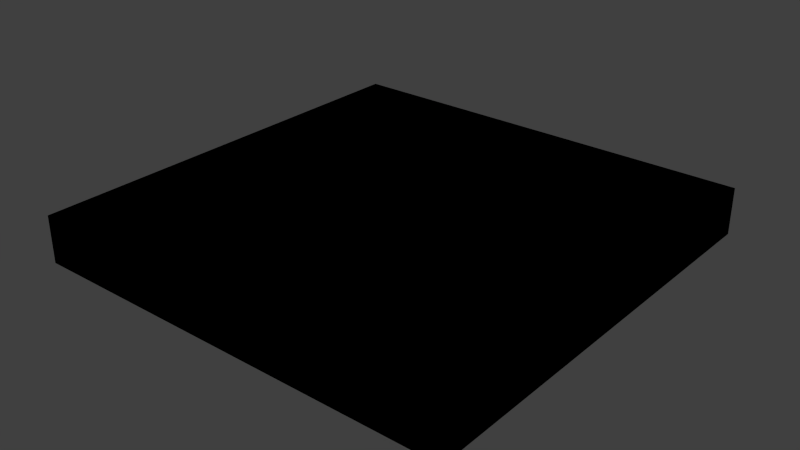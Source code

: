 # Source: level.blend  (saved by Blender 2.73.0; exported with 4.5.12 LTS)
import bpy
from mathutils import Matrix  # noqa: F401  (used for matrix-valued properties, if any)

bpy.ops.wm.read_factory_settings(use_empty=True)
scene = bpy.context.scene
scene.name = 'Scene'

# ---- collections
col_collection_1 = bpy.data.collections.new('Collection 1'); scene.collection.children.link(col_collection_1)

# ---- materials (node trees are filled in below, after node groups)
mat_svgmat_008 = bpy.data.materials.new('SVGMat.008')
mat_svgmat_008.alpha_threshold = 0.0
mat_svgmat_008.use_transparent_shadow = False
mat_svgmat_008.diffuse_color = (0.0, 0.0, 0.0, 1.0)
mat_svgmat_008.roughness = 0.5
mat_svgmat_007 = bpy.data.materials.new('SVGMat.007')
mat_svgmat_007.alpha_threshold = 0.0
mat_svgmat_007.use_transparent_shadow = False
mat_svgmat_007.diffuse_color = (0.0, 0.0, 0.0, 1.0)
mat_svgmat_007.roughness = 0.5

# ---- material node trees

# ---- world
world_world = bpy.data.worlds.new('World'); scene.world = world_world
world_world.color = (0.05088, 0.05088, 0.05088)
world_world.use_sun_shadow = False
world_world.sun_shadow_jitter_overblur = 0.0
world_world.cycles.sampling_method = 'MANUAL'
world_world.cycles.sample_map_resolution = 256

# ---- meshes
me_mesh = bpy.data.meshes.new('Mesh')
me_mesh.from_pydata([(-0.1439, -0.1728, 0.1), (-0.1439, -0.01037, 0.1), (0.1809, -0.1728, 0.1), (0.01849, -0.1728, 0.1), (0.1386, -0.1586, 0.1), (0.1386, -0.1373, 0.1), (0.1386, -0.116, 0.1), (0.1245, -0.116, 0.1), (0.1104, -0.08782, 0.1), (0.08213, -0.05269, 0.1), (0.1386, -0.01756, 0.1), (0.1455, 0.1235, 0.1), (0.1524, 0.01785, 0.1), (0.1455, -0.08782, 0.1), (0.1386, -0.07372, 0.1), (0.1386, -0.05961, 0.1), (0.1104, -0.05961, 0.1), (0.1104, -0.05269, 0.1), (0.1173, -0.03139, 0.1), (0.1101, -0.074, 0.1), (0.1242, -0.08811, 0.1), (0.1524, -0.1022, 0.1), (0.1668, -0.1586, 0.1), (0.1668, 0.1379, 0.1), (0.1032, 0.1379, 0.1), (0.03951, 0.01093, 0.1), (-0.02385, -0.116, 0.1), (-0.08721, -0.116, 0.1), (-0.08721, -0.1091, 0.1), (-0.03796, -0.08782, 0.1), (-0.1016, -0.1091, 0.1), (-0.1016, -0.1304, 0.1), (0.08213, -0.1304, 0.1), (0.08213, -0.116, 0.1), (0.06802, -0.116, 0.1), (0.05391, -0.05269, 0.1), (0.08213, 0.01065, 0.1), (0.06773, 0.1097, 0.1), (0.06773, 0.03887, 0.1), (0.07493, 0.03887, 0.1), (0.08213, 0.06709, 0.1), (0.09596, 0.0953, 0.1), (0.09596, 0.06017, 0.1), (0.09596, 0.02504, 0.1), (0.05391, 0.1235, 0.1), (0.1242, 0.06017, 0.1), (0.06773, -0.003173, 0.1), (0.06773, -0.05269, 0.1), (0.06773, -0.1022, 0.1), (0.09596, -0.1022, 0.1), (0.09596, -0.1163, 0.1), (0.09596, -0.1304, 0.1), (0.1242, -0.1304, 0.1), (-0.1154, -0.1091, 0.1), (0.02568, -0.074, 0.1), (0.02568, -0.06384, 0.1), (0.02568, -0.05368, 0.1), (0.02371, -0.05368, 0.1), (0.02173, -0.05368, 0.1), (0.02173, -0.05142, 0.1), (0.02371, -0.05142, 0.1), (0.02568, -0.05142, 0.1), (0.02568, 0.03097, 0.1), (0.02371, 0.03097, 0.1), (0.02173, 0.03097, 0.1), (0.02173, 0.0321, 0.1), (0.02568, 0.08557, 0.1), (0.02568, 0.1379, 0.1), (-0.05207, 0.1379, 0.1), (-0.1298, 0.1379, 0.1), (-0.1298, 0.1307, 0.1), (-0.02385, 0.05326, 0.1), (-0.03076, 0.05326, 0.1), (-0.03076, 0.1097, 0.1), (-0.07338, 0.09559, 0.1), (-0.07634, 0.08148, 0.1), (-0.07931, 0.07781, 0.1), (-0.08043, 0.07781, 0.1), (-0.08721, 0.08148, 0.1), (-0.08721, 0.1097, 0.1), (-0.128, 0.06144, 0.1), (-0.1262, 0.06144, 0.1), (-0.1262, 0.06031, 0.1), (-0.1298, 0.04903, 0.1), (-0.1298, 0.03887, 0.1), (-0.1016, 0.03887, 0.1), (-0.07338, 0.03196, 0.1), (-0.1298, 0.02504, 0.1), (-0.1298, -0.0668, 0.1), (-0.1154, -0.05961, 0.1), (-0.1154, -0.02448, 0.1), (-0.1154, 0.01065, 0.1), (-0.07338, -0.03139, 0.1), (-0.08029, -0.03139, 0.1), (-0.08721, -0.003173, 0.1), (-0.05899, -0.03167, 0.1), (-0.05616, -0.01756, 0.1), (-0.05334, -0.01756, 0.1), (-0.05108, -0.01361, 0.1), (-0.04812, -0.01756, 0.1), (-0.04516, -0.03167, 0.1), (-0.04516, -0.04578, 0.1), (-0.01693, -0.04578, 0.1), (0.01129, -0.0486, 0.1), (0.01496, -0.05255, 0.1), (0.01496, -0.05368, 0.1), (0.01312, -0.05368, 0.1), (0.01129, -0.05664, 0.1), (-0.05207, -0.05961, 0.1), (-0.05334, -0.006842, 0.1), (-0.05334, -0.005008, 0.1), (-0.05616, -0.003173, 0.1), (-0.08721, 0.05326, 0.1), (-0.1154, 0.05326, 0.1), (-0.1154, 0.05622, 0.1), (-0.1154, 0.05919, 0.1), (-0.1174, 0.05919, 0.1), (-0.1194, 0.05919, 0.1), (-0.1194, 0.06144, 0.1), (-0.1174, 0.06144, 0.1), (-0.1154, 0.06144, 0.1), (-0.0985, 0.06709, 0.1), (-0.08156, 0.06906, 0.1), (-0.08156, 0.07104, 0.1), (-0.08043, 0.07104, 0.1), (-0.06915, 0.06709, 0.1), (-0.05207, 0.0953, 0.1), (-0.04516, 0.06709, 0.1), (-0.02385, 0.03887, 0.1), (-0.00254, 0.03887, 0.1), (-0.00254, 0.08119, 0.1), (-0.00254, 0.1235, 0.1), (0.004375, 0.1235, 0.1), (0.01129, 0.07837, 0.1), (0.01129, 0.03323, 0.1), (0.01312, 0.03323, 0.1), (0.01496, 0.03097, 0.1), (0.01312, 0.03097, 0.1), (0.01129, 0.03097, 0.1), (0.01129, 0.02801, 0.1), (0.01129, 0.02504, 0.1), (-0.01693, 0.02504, 0.1), (-0.04516, 0.01093, 0.1), (-0.05108, -0.003173, 0.1), (-0.05108, -0.005008, 0.1), (-0.05221, -0.006842, 0.1), (-0.1439, -0.01037, -0.1), (0.1809, 0.152, -0.1), (0.01849, -0.1728, -0.1), (0.1386, -0.1586, -0.1), (0.1386, -0.116, -0.1), (0.1245, -0.116, -0.1), (0.1104, -0.116, -0.1), (0.1104, -0.08782, -0.1), (0.09624, -0.08782, -0.1), (0.08213, -0.05269, -0.1), (0.08213, -0.01756, -0.1), (0.1104, -0.01756, -0.1), (0.1455, 0.1235, -0.1), (0.1524, 0.01785, -0.1), (0.1524, -0.08782, -0.1), (0.1455, -0.08782, -0.1), (0.1386, -0.07372, -0.1), (0.1104, -0.05961, -0.1), (0.1104, -0.05269, -0.1), (0.1104, -0.04578, -0.1), (0.1386, -0.04578, -0.1), (0.1386, -0.03139, -0.1), (0.1173, -0.03139, -0.1), (0.09596, -0.03139, -0.1), (0.09596, -0.074, -0.1), (0.1101, -0.074, -0.1), (0.1242, -0.1022, -0.1), (0.1383, -0.1022, -0.1), (0.1524, -0.1304, -0.1), (0.1596, -0.1586, -0.1), (0.1668, -0.1586, -0.1), (0.1032, 0.1379, -0.1), (-0.02385, -0.116, -0.1), (-0.08721, -0.116, -0.1), (-0.08721, -0.1022, -0.1), (0.02568, -0.08782, -0.1), (-0.1016, -0.08782, -0.1), (-0.1016, -0.1091, -0.1), (-0.1016, -0.1304, -0.1), (-0.009737, -0.1304, -0.1), (0.08213, -0.1232, -0.1), (0.08213, -0.116, -0.1), (0.06802, -0.116, -0.1), (0.05391, -0.05269, -0.1), (0.05391, 0.01065, -0.1), (0.08213, 0.01065, -0.1), (0.08904, 0.1097, -0.1), (0.06773, 0.07428, -0.1), (0.06773, 0.03887, -0.1), (0.07493, 0.03887, -0.1), (0.08213, 0.03887, -0.1), (0.08904, 0.0953, -0.1), (0.09596, 0.0953, -0.1), (0.09596, 0.06017, -0.1), (0.05391, 0.02504, -0.1), (0.08904, 0.1235, -0.1), (0.1242, -0.003173, -0.1), (0.09596, -0.003173, -0.1), (0.06773, -0.05269, -0.1), (0.09596, -0.1163, -0.1), (0.09596, -0.1304, -0.1), (0.1101, -0.1304, -0.1), (0.1242, -0.1304, -0.1), (0.1242, -0.1373, -0.1), (-0.1154, -0.1091, -0.1), (-0.1154, -0.074, -0.1), (0.02371, -0.05368, -0.1), (0.02173, -0.05255, -0.1), (0.02371, -0.05142, -0.1), (0.02568, -0.05142, -0.1), (0.02173, 0.03097, -0.1), (0.02173, 0.0321, -0.1), (0.02371, 0.03323, -0.1), (0.02568, 0.03323, -0.1), (0.02568, 0.08557, -0.1), (0.02568, 0.1379, -0.1), (-0.05207, 0.1379, -0.1), (-0.1298, 0.1379, -0.1), (-0.1298, 0.1307, -0.1), (-0.01693, 0.08839, -0.1), (-0.01693, 0.05326, -0.1), (-0.02385, 0.05326, -0.1), (-0.03076, 0.08148, -0.1), (-0.05207, 0.1097, -0.1), (-0.07338, 0.08148, -0.1), (-0.07634, 0.08148, -0.1), (-0.07931, 0.08148, -0.1), (-0.08043, 0.07781, -0.1), (-0.08156, 0.07964, -0.1), (-0.08156, 0.08148, -0.1), (-0.08439, 0.08148, -0.1), (-0.08721, 0.08148, -0.1), (-0.08721, 0.1097, -0.1), (-0.1298, 0.06144, -0.1), (-0.1262, 0.06031, -0.1), (-0.128, 0.05919, -0.1), (-0.1298, 0.03887, -0.1), (-0.1016, 0.03887, -0.1), (-0.1298, 0.02504, -0.1), (-0.1298, -0.0668, -0.1), (-0.1298, -0.1586, -0.1), (-0.07338, 0.01065, -0.1), (-0.07338, -0.03139, -0.1), (-0.08029, -0.03139, -0.1), (-0.08721, -0.003173, -0.1), (-0.1016, -0.02448, -0.1), (-0.1016, -0.04578, -0.1), (-0.08029, -0.04578, -0.1), (-0.05899, -0.04578, -0.1), (-0.05899, -0.03167, -0.1), (-0.05108, -0.01559, -0.1), (-0.05108, -0.01756, -0.1), (-0.04516, -0.01756, -0.1), (-0.04516, -0.03167, -0.1), (-0.01693, -0.04578, -0.1), (0.01129, -0.0486, -0.1), (0.01129, -0.05142, -0.1), (0.01496, -0.05142, -0.1), (0.01496, -0.05255, -0.1), (0.01496, -0.05368, -0.1), (0.01129, -0.05961, -0.1), (-0.05207, -0.05961, -0.1), (-0.05334, -0.003173, -0.1), (-0.05899, 0.02504, -0.1), (-0.05899, 0.05326, -0.1), (-0.08721, 0.05326, -0.1), (-0.1154, 0.05326, -0.1), (-0.1154, 0.05919, -0.1), (-0.1194, 0.05919, -0.1), (-0.1194, 0.06144, -0.1), (-0.1154, 0.06144, -0.1), (-0.1154, 0.06426, -0.1), (-0.1154, 0.06709, -0.1), (-0.08156, 0.07104, -0.1), (-0.08043, 0.07104, -0.1), (-0.06915, 0.06709, -0.1), (-0.05207, 0.0953, -0.1), (-0.04516, 0.06709, -0.1), (-0.00254, 0.03887, -0.1), (-0.00254, 0.08119, -0.1), (0.01312, 0.03323, -0.1), (0.01496, 0.03323, -0.1), (0.01496, 0.0321, -0.1), (0.01129, 0.03097, -0.1), (0.01129, 0.02801, -0.1), (-0.01693, 0.02504, -0.1), (-0.04516, 0.02504, -0.1), (-0.04516, 0.01093, -0.1), (-0.04516, -0.003173, -0.1), (-0.05108, -0.005008, -0.1), (-0.05108, -0.006842, -0.1), (-0.05221, -0.006842, -0.1), (-0.1439, -0.1728, -0.1), (-0.1439, 0.152, -0.1), (-0.1439, 0.152, 0.1), (0.01849, 0.152, -0.1), (0.01849, 0.152, 0.1), (0.1809, 0.152, 0.1), (0.1809, -0.01037, -0.1), (0.1809, -0.01037, 0.1), (0.1809, -0.1728, -0.1), (0.1386, -0.1373, -0.1), (0.1104, -0.116, 0.1), (0.1104, -0.1019, -0.1), (0.1104, -0.1019, 0.1), (0.09624, -0.08782, 0.1), (0.08213, -0.08782, -0.1), (0.08213, -0.08782, 0.1), (0.08213, -0.01756, 0.1), (0.1104, -0.01756, 0.1), (0.1386, -0.01756, -0.1), (0.1386, 0.05298, -0.1), (0.1386, 0.05298, 0.1), (0.1386, 0.1235, -0.1), (0.1386, 0.1235, 0.1), (0.1524, 0.1235, -0.1), (0.1524, 0.1235, 0.1), (0.1524, -0.08782, 0.1), (0.1386, -0.08782, -0.1), (0.1386, -0.08782, 0.1), (0.1386, -0.05961, -0.1), (0.1245, -0.05961, -0.1), (0.1245, -0.05961, 0.1), (0.1104, -0.04578, 0.1), (0.1245, -0.04578, -0.1), (0.1245, -0.04578, 0.1), (0.1386, -0.04578, 0.1), (0.1386, -0.03859, -0.1), (0.1386, -0.03859, 0.1), (0.1386, -0.03139, 0.1), (0.09596, -0.03139, 0.1), (0.09596, -0.05269, -0.1), (0.09596, -0.05269, 0.1), (0.09596, -0.074, 0.1), (0.1242, -0.074, -0.1), (0.1242, -0.074, 0.1), (0.1242, -0.08811, -0.1), (0.1242, -0.1022, 0.1), (0.1383, -0.1022, 0.1), (0.1524, -0.1022, -0.1), (0.1524, -0.1304, 0.1), (0.1524, -0.1586, -0.1), (0.1524, -0.1586, 0.1), (0.1596, -0.1586, 0.1), (0.1668, -0.01037, -0.1), (0.1668, -0.01037, 0.1), (0.1668, 0.1379, -0.1), (0.03951, 0.1379, -0.1), (0.03951, 0.1379, 0.1), (0.03951, 0.01093, -0.1), (0.03951, -0.116, -0.1), (0.03951, -0.116, 0.1), (-0.08721, -0.1091, -0.1), (-0.08721, -0.1022, 0.1), (-0.03076, -0.1022, -0.1), (-0.03076, -0.1022, 0.1), (0.02568, -0.1022, -0.1), (0.02568, -0.1022, 0.1), (0.02568, -0.09502, -0.1), (0.02568, -0.09502, 0.1), (0.02568, -0.08782, 0.1), (-0.03796, -0.08782, -0.1), (-0.1016, -0.08782, 0.1), (-0.009737, -0.1304, 0.1), (0.08213, -0.1304, -0.1), (0.08213, -0.1232, 0.1), (0.05391, -0.116, -0.1), (0.05391, -0.116, 0.1), (0.05391, 0.01065, 0.1), (0.1104, 0.01065, -0.1), (0.1104, 0.01065, 0.1), (0.1104, 0.06017, -0.1), (0.1104, 0.06017, 0.1), (0.1104, 0.1097, -0.1), (0.1104, 0.1097, 0.1), (0.08904, 0.1097, 0.1), (0.06773, 0.1097, -0.1), (0.06773, 0.07428, 0.1), (0.08213, 0.03887, 0.1), (0.08213, 0.06709, -0.1), (0.08213, 0.0953, -0.1), (0.08213, 0.0953, 0.1), (0.08904, 0.0953, 0.1), (0.09596, 0.02504, -0.1), (0.07493, 0.02504, -0.1), (0.07493, 0.02504, 0.1), (0.05391, 0.02504, 0.1), (0.05391, 0.07428, -0.1), (0.05391, 0.07428, 0.1), (0.05391, 0.1235, -0.1), (0.08904, 0.1235, 0.1), (0.1242, 0.1235, -0.1), (0.1242, 0.1235, 0.1), (0.1242, 0.06017, -0.1), (0.1242, -0.003173, 0.1), (0.09596, -0.003173, 0.1), (0.06773, -0.003173, -0.1), (0.06773, -0.1022, -0.1), (0.08185, -0.1022, -0.1), (0.08185, -0.1022, 0.1), (0.09596, -0.1022, -0.1), (0.1101, -0.1304, 0.1), (0.1242, -0.1373, 0.1), (0.1242, -0.1443, -0.1), (0.1242, -0.1443, 0.1), (0.004375, -0.1443, -0.1), (0.004375, -0.1443, 0.1), (-0.1154, -0.1443, -0.1), (-0.1154, -0.1443, 0.1), (-0.1154, -0.074, 0.1), (-0.04487, -0.074, -0.1), (-0.04487, -0.074, 0.1), (0.02568, -0.074, -0.1), (0.02568, -0.06384, -0.1), (0.02568, -0.05368, -0.1), (0.02173, -0.05368, -0.1), (0.02173, -0.05255, 0.1), (0.02173, -0.05142, -0.1), (0.02568, -0.01023, -0.1), (0.02568, -0.01023, 0.1), (0.02568, 0.03097, -0.1), (0.02371, 0.03097, -0.1), (0.02173, 0.03323, -0.1), (0.02173, 0.03323, 0.1), (0.02371, 0.03323, 0.1), (0.02568, 0.03323, 0.1), (-0.1298, 0.1235, -0.1), (-0.1298, 0.1235, 0.1), (-0.07338, 0.1235, -0.1), (-0.07338, 0.1235, 0.1), (-0.01693, 0.1235, -0.1), (-0.01693, 0.1235, 0.1), (-0.01693, 0.08839, 0.1), (-0.01693, 0.05326, 0.1), (-0.03076, 0.05326, -0.1), (-0.03076, 0.08148, 0.1), (-0.03076, 0.1097, -0.1), (-0.05207, 0.1097, 0.1), (-0.07338, 0.1097, -0.1), (-0.07338, 0.1097, 0.1), (-0.07338, 0.09559, -0.1), (-0.07338, 0.08148, 0.1), (-0.07931, 0.08148, 0.1), (-0.07931, 0.07964, -0.1), (-0.07931, 0.07964, 0.1), (-0.07931, 0.07781, -0.1), (-0.08156, 0.07781, -0.1), (-0.08156, 0.07781, 0.1), (-0.08156, 0.07964, 0.1), (-0.08156, 0.08148, 0.1), (-0.08439, 0.08148, 0.1), (-0.08721, 0.09559, -0.1), (-0.08721, 0.09559, 0.1), (-0.1085, 0.1097, -0.1), (-0.1085, 0.1097, 0.1), (-0.1298, 0.1097, -0.1), (-0.1298, 0.1097, 0.1), (-0.1298, 0.08557, -0.1), (-0.1298, 0.08557, 0.1), (-0.1298, 0.06144, 0.1), (-0.128, 0.06144, -0.1), (-0.1262, 0.06144, -0.1), (-0.1262, 0.05919, -0.1), (-0.1262, 0.05919, 0.1), (-0.128, 0.05919, 0.1), (-0.1298, 0.05919, -0.1), (-0.1298, 0.05919, 0.1), (-0.1298, 0.04903, -0.1), (-0.07338, 0.03887, -0.1), (-0.07338, 0.03887, 0.1), (-0.07338, 0.03196, -0.1), (-0.07338, 0.02504, -0.1), (-0.07338, 0.02504, 0.1), (-0.1016, 0.02504, -0.1), (-0.1016, 0.02504, 0.1), (-0.1298, -0.1586, 0.1), (0.004375, -0.1586, -0.1), (0.004375, -0.1586, 0.1), (-0.1154, -0.05961, -0.1), (-0.1154, -0.02448, -0.1), (-0.1154, 0.01065, -0.1), (-0.09441, 0.01065, -0.1), (-0.09441, 0.01065, 0.1), (-0.07338, 0.01065, 0.1), (-0.07338, -0.01037, -0.1), (-0.07338, -0.01037, 0.1), (-0.08721, -0.03139, -0.1), (-0.08721, -0.03139, 0.1), (-0.08721, -0.01728, -0.1), (-0.08721, -0.01728, 0.1), (-0.09441, -0.003173, -0.1), (-0.09441, -0.003173, 0.1), (-0.1016, -0.003173, -0.1), (-0.1016, -0.003173, 0.1), (-0.1016, -0.02448, 0.1), (-0.1016, -0.04578, 0.1), (-0.08029, -0.04578, 0.1), (-0.05899, -0.04578, 0.1), (-0.05899, -0.01756, -0.1), (-0.05899, -0.01756, 0.1), (-0.05616, -0.01756, -0.1), (-0.05334, -0.01756, -0.1), (-0.05334, -0.01559, -0.1), (-0.05334, -0.01559, 0.1), (-0.05334, -0.01361, -0.1), (-0.05334, -0.01361, 0.1), (-0.05221, -0.01361, -0.1), (-0.05221, -0.01361, 0.1), (-0.05108, -0.01361, -0.1), (-0.05108, -0.01559, 0.1), (-0.05108, -0.01756, 0.1), (-0.04812, -0.01756, -0.1), (-0.04516, -0.01756, 0.1), (-0.04516, -0.04578, -0.1), (0.01129, -0.04578, -0.1), (0.01129, -0.04578, 0.1), (0.01129, -0.05142, 0.1), (0.01312, -0.05142, -0.1), (0.01312, -0.05142, 0.1), (0.01496, -0.05142, 0.1), (0.01312, -0.05368, -0.1), (0.01129, -0.05368, -0.1), (0.01129, -0.05368, 0.1), (0.01129, -0.05664, -0.1), (0.01129, -0.05961, 0.1), (-0.05334, -0.006842, -0.1), (-0.05334, -0.005008, -0.1), (-0.05334, -0.003173, 0.1), (-0.05616, -0.003173, -0.1), (-0.05899, -0.003173, -0.1), (-0.05899, -0.003173, 0.1), (-0.05899, 0.02504, 0.1), (-0.05899, 0.05326, 0.1), (-0.1154, 0.05622, -0.1), (-0.1174, 0.05919, -0.1), (-0.1194, 0.06031, -0.1), (-0.1194, 0.06031, 0.1), (-0.1174, 0.06144, -0.1), (-0.1154, 0.06426, 0.1), (-0.1154, 0.06709, 0.1), (-0.0985, 0.06709, -0.1), (-0.08156, 0.06709, -0.1), (-0.08156, 0.06709, 0.1), (-0.08156, 0.06906, -0.1), (-0.07931, 0.07104, -0.1), (-0.07931, 0.07104, 0.1), (-0.07931, 0.06906, -0.1), (-0.07931, 0.06906, 0.1), (-0.07931, 0.06709, -0.1), (-0.07931, 0.06709, 0.1), (-0.05899, 0.06709, -0.1), (-0.05899, 0.06709, 0.1), (-0.05899, 0.08119, -0.1), (-0.05899, 0.08119, 0.1), (-0.05899, 0.0953, -0.1), (-0.05899, 0.0953, 0.1), (-0.04516, 0.0953, -0.1), (-0.04516, 0.0953, 0.1), (-0.04516, 0.03887, -0.1), (-0.04516, 0.03887, 0.1), (-0.02385, 0.03887, -0.1), (-0.00254, 0.1235, -0.1), (0.004375, 0.1235, -0.1), (0.01129, 0.1235, -0.1), (0.01129, 0.1235, 0.1), (0.01129, 0.07837, -0.1), (0.01129, 0.03323, -0.1), (0.01496, 0.03323, 0.1), (0.01496, 0.0321, 0.1), (0.01496, 0.03097, -0.1), (0.01312, 0.03097, -0.1), (0.01129, 0.02504, -0.1), (-0.04516, 0.02504, 0.1), (-0.04516, -0.003173, 0.1), (-0.04812, -0.003173, -0.1), (-0.04812, -0.003173, 0.1), (-0.05108, -0.003173, -0.1), (-0.05108, -0.006842, 0.1)], [], [(1, 70, 69), (130, 132, 131), (40, 42, 41), (129, 133, 130), (129, 134, 133), (122, 124, 123), (1, 84, 83), (1, 87, 84), (87, 85, 84), (64, 62, 65), (137, 136, 138), (63, 62, 64), (1, 88, 87), (110, 144, 143), (35, 47, 46), (109, 144, 110), (0, 88, 1), (95, 97, 96), (89, 102, 101), (16, 15, 17), (57, 56, 58), (34, 33, 49), (33, 50, 49), (7, 6, 21), (0, 2, 22), (3, 2, 0), (222, 223, 147), (221, 222, 147), (224, 146, 223), (226, 228, 225), (230, 236, 237), (230, 235, 236), (232, 234, 235), (230, 232, 235), (230, 231, 232), (194, 200, 193), (270, 277, 283), (270, 276, 277), (270, 271, 272), (244, 146, 242), (243, 244, 242), (195, 200, 194), (196, 200, 195), (287, 269, 286), (288, 269, 287), (219, 217, 218), (289, 269, 288), (290, 269, 289), (245, 146, 244), (259, 255, 258), (169, 155, 156), (157, 169, 156), (259, 254, 255), (215, 213, 214), (182, 210, 211), (183, 210, 182), (173, 152, 172), (205, 186, 187), (206, 186, 205), (300, 302, 301, 299), (318, 320, 319, 317), (361, 363, 362, 360), (363, 365, 364, 362), (376, 378, 377, 375), (378, 380, 379, 377), (410, 412, 411, 409), (412, 414, 413, 411), (433, 435, 434, 432), (435, 437, 436, 434), (460, 462, 461, 459), (462, 464, 463, 461), (478, 480, 479, 477), (493, 495, 494, 492), (497, 499, 498, 496), (509, 511, 510, 508), (511, 513, 512, 510), (551, 553, 552, 550), (553, 555, 554, 552), (557, 559, 558, 556), (559, 561, 560, 558), (1, 69, 300), (69, 302, 300), (69, 303, 302), (69, 68, 303), (68, 67, 303), (67, 354, 303), (354, 24, 303), (24, 23, 303), (23, 305, 303), (66, 354, 67), (66, 25, 354), (351, 305, 23), (1, 433, 70), (1, 462, 433), (462, 435, 433), (462, 437, 435), (462, 460, 437), (460, 79, 437), (79, 445, 437), (445, 443, 437), (443, 73, 437), (73, 438, 437), (130, 570, 132), (130, 133, 570), (394, 37, 44), (37, 396, 44), (37, 398, 396), (37, 381, 398), (381, 380, 398), (380, 45, 398), (318, 11, 320), (318, 322, 11), (318, 12, 322), (1, 464, 462), (458, 445, 79), (458, 74, 445), (441, 438, 73), (394, 383, 37), (378, 45, 380), (78, 74, 458), (78, 447, 74), (559, 126, 561), (559, 563, 126), (559, 127, 563), (40, 388, 387), (40, 41, 388), (441, 439, 438), (1, 465, 464), (431, 25, 66), (456, 447, 78), (455, 447, 456), (454, 448, 455), (448, 447, 455), (454, 450, 448), (75, 447, 448), (72, 439, 441), (557, 127, 559), (453, 450, 454), (453, 76, 450), (77, 76, 453), (392, 383, 394), (392, 38, 383), (122, 551, 124), (122, 553, 551), (548, 553, 122), (548, 555, 553), (544, 121, 545), (544, 548, 121), (544, 555, 548), (544, 125, 555), (544, 557, 125), (544, 127, 557), (544, 538, 127), (538, 565, 127), (384, 42, 40), (120, 538, 544), (1, 472, 465), (472, 80, 465), (472, 81, 80), (472, 82, 81), (542, 119, 118), (542, 120, 119), (542, 538, 120), (472, 469, 82), (117, 116, 542), (116, 115, 542), (115, 538, 542), (384, 43, 42), (376, 45, 378), (376, 400, 45), (1, 83, 472), (470, 469, 472), (114, 538, 115), (113, 538, 114), (112, 538, 113), (537, 565, 538), (71, 439, 72), (10, 12, 318), (87, 475, 85), (87, 86, 475), (537, 128, 565), (537, 129, 128), (537, 134, 129), (392, 39, 38), (392, 384, 39), (392, 43, 384), (537, 135, 134), (537, 573, 135), (537, 574, 573), (65, 430, 429), (65, 431, 430), (65, 62, 431), (62, 25, 431), (537, 138, 574), (138, 136, 574), (87, 478, 86), (537, 139, 138), (425, 25, 62), (537, 140, 139), (480, 478, 87), (536, 578, 537), (578, 140, 537), (536, 142, 578), (141, 140, 578), (391, 43, 392), (10, 323, 12), (536, 579, 142), (425, 357, 25), (90, 488, 91), (90, 499, 488), (499, 489, 488), (499, 497, 489), (497, 94, 489), (94, 491, 489), (35, 46, 374), (46, 36, 374), (46, 376, 36), (46, 400, 376), (90, 500, 499), (495, 491, 94), (111, 579, 536), (533, 579, 111), (110, 143, 533), (143, 579, 533), (581, 579, 143), (401, 400, 46), (109, 583, 144), (145, 583, 109), (61, 357, 425), (495, 92, 491), (22, 305, 351), (22, 2, 305), (509, 513, 511), (509, 98, 513), (509, 515, 98), (97, 515, 509), (97, 516, 515), (493, 92, 495), (95, 96, 505), (95, 516, 97), (95, 99, 516), (95, 518, 99), (95, 100, 518), (9, 336, 314), (336, 315, 314), (336, 10, 315), (336, 18, 10), (18, 335, 10), (335, 323, 10), (89, 500, 90), (89, 501, 500), (93, 92, 493), (9, 338, 336), (334, 323, 335), (503, 100, 95), (503, 101, 100), (332, 323, 334), (89, 502, 501), (89, 503, 502), (89, 101, 503), (89, 521, 102), (89, 103, 521), (17, 331, 329), (17, 332, 331), (17, 15, 332), (15, 323, 332), (89, 522, 103), (89, 524, 522), (89, 525, 524), (89, 104, 525), (422, 60, 59), (422, 61, 60), (422, 56, 61), (56, 357, 61), (89, 528, 104), (528, 105, 104), (58, 56, 422), (373, 47, 35), (373, 48, 47), (313, 338, 9), (313, 339, 338), (89, 107, 528), (106, 105, 528), (55, 357, 56), (89, 530, 107), (108, 530, 89), (328, 15, 16), (14, 323, 15), (54, 357, 55), (0, 481, 88), (325, 323, 14), (53, 368, 415), (368, 417, 415), (368, 54, 417), (368, 29, 54), (29, 366, 54), (366, 357, 54), (313, 19, 339), (313, 341, 19), (313, 311, 341), (311, 8, 341), (8, 20, 341), (53, 30, 368), (365, 357, 366), (310, 20, 8), (13, 323, 325), (310, 343, 20), (363, 357, 365), (308, 343, 310), (28, 361, 359), (28, 363, 361), (28, 357, 363), (373, 405, 48), (373, 49, 405), (373, 34, 49), (308, 344, 343), (308, 21, 344), (308, 7, 21), (6, 346, 21), (414, 30, 53), (414, 31, 30), (27, 357, 28), (26, 357, 27), (371, 50, 33), (5, 346, 6), (371, 51, 50), (32, 51, 371), (414, 369, 31), (414, 32, 369), (414, 51, 32), (414, 407, 51), (414, 52, 407), (414, 408, 52), (5, 348, 346), (414, 410, 408), (4, 348, 5), (412, 410, 414), (0, 483, 481), (0, 4, 483), (0, 348, 4), (0, 349, 348), (0, 22, 349), (223, 146, 299), (301, 223, 299), (147, 223, 301), (353, 221, 147), (177, 353, 147), (352, 177, 147), (304, 352, 147), (353, 220, 221), (355, 220, 353), (304, 350, 352), (432, 146, 224), (461, 146, 432), (434, 461, 432), (436, 461, 434), (459, 461, 436), (238, 459, 436), (444, 238, 436), (229, 444, 436), (442, 229, 436), (225, 442, 436), (568, 285, 567), (569, 285, 568), (571, 285, 569), (382, 393, 395), (201, 382, 395), (397, 382, 201), (192, 382, 397), (379, 192, 397), (399, 379, 397), (158, 317, 319), (321, 317, 158), (159, 317, 321), (463, 146, 461), (444, 457, 238), (446, 457, 444), (225, 228, 442), (193, 393, 382), (399, 377, 379), (446, 237, 457), (230, 237, 446), (282, 558, 560), (562, 558, 282), (283, 558, 562), (197, 385, 386), (198, 385, 197), (199, 385, 198), (239, 146, 463), (355, 219, 220), (449, 234, 232), (226, 440, 228), (283, 556, 558), (571, 284, 285), (449, 452, 234), (451, 452, 449), (572, 284, 571), (451, 233, 452), (193, 200, 393), (280, 549, 279), (550, 549, 280), (552, 549, 550), (552, 547, 549), (554, 547, 552), (546, 277, 278), (547, 277, 546), (554, 277, 547), (281, 277, 554), (556, 277, 281), (283, 277, 556), (564, 270, 283), (199, 196, 385), (471, 146, 239), (466, 471, 239), (467, 471, 466), (240, 471, 467), (543, 541, 275), (276, 541, 543), (270, 541, 276), (468, 471, 240), (540, 274, 541), (273, 540, 541), (270, 273, 541), (389, 196, 199), (399, 375, 377), (202, 375, 399), (473, 146, 471), (468, 241, 471), (270, 539, 273), (270, 272, 539), (564, 269, 270), (226, 227, 440), (159, 316, 317), (242, 146, 473), (474, 244, 243), (476, 244, 474), (566, 269, 564), (284, 269, 566), (572, 269, 284), (389, 200, 196), (286, 269, 572), (218, 217, 428), (426, 217, 219), (355, 426, 219), (575, 289, 288), (426, 216, 217), (477, 244, 476), (575, 576, 289), (426, 427, 216), (355, 424, 426), (577, 269, 290), (477, 479, 244), (292, 535, 269), (577, 292, 269), (293, 535, 292), (577, 291, 292), (389, 390, 200), (160, 316, 159), (294, 535, 293), (356, 424, 355), (487, 485, 486), (498, 485, 487), (247, 498, 487), (496, 498, 247), (250, 496, 247), (490, 250, 247), (402, 189, 190), (191, 402, 190), (375, 402, 191), (202, 402, 375), (251, 485, 498), (490, 494, 250), (294, 534, 535), (294, 268, 534), (582, 532, 268), (294, 582, 268), (295, 532, 582), (294, 580, 582), (204, 189, 402), (202, 203, 402), (295, 531, 532), (296, 531, 295), (296, 297, 531), (356, 215, 424), (245, 298, 146), (248, 494, 490), (304, 176, 350), (306, 176, 304), (512, 508, 510), (514, 508, 512), (256, 508, 514), (256, 507, 508), (257, 507, 256), (248, 492, 494), (506, 255, 504), (507, 255, 506), (257, 255, 507), (517, 255, 257), (258, 255, 517), (316, 169, 157), (168, 169, 316), (167, 168, 316), (160, 167, 316), (251, 484, 485), (252, 484, 251), (248, 249, 492), (337, 155, 169), (160, 333, 167), (519, 254, 259), (160, 166, 333), (253, 484, 252), (254, 484, 253), (519, 484, 254), (260, 484, 519), (520, 484, 260), (261, 484, 520), (330, 164, 165), (166, 164, 330), (326, 164, 166), (160, 326, 166), (262, 484, 261), (523, 484, 262), (263, 484, 523), (264, 484, 263), (214, 213, 423), (420, 213, 215), (356, 420, 215), (527, 484, 264), (265, 527, 264), (420, 421, 213), (204, 372, 189), (403, 372, 204), (337, 312, 155), (170, 312, 337), (326, 163, 164), (529, 484, 527), (265, 526, 527), (420, 212, 421), (356, 419, 420), (266, 484, 529), (266, 267, 484), (326, 327, 163), (160, 162, 326), (356, 418, 419), (246, 298, 245), (160, 324, 162), (416, 182, 211), (418, 182, 416), (367, 182, 418), (181, 367, 418), (356, 181, 418), (171, 312, 170), (340, 312, 171), (154, 312, 340), (153, 154, 340), (342, 153, 340), (356, 364, 181), (342, 309, 153), (160, 161, 324), (172, 309, 342), (356, 362, 364), (172, 152, 309), (360, 358, 180), (362, 358, 360), (356, 358, 362), (404, 372, 403), (406, 372, 404), (188, 372, 406), (187, 188, 406), (205, 187, 406), (345, 152, 173), (151, 152, 345), (150, 151, 345), (174, 150, 345), (183, 413, 210), (184, 413, 183), (356, 179, 358), (356, 178, 179), (174, 307, 150), (206, 370, 186), (185, 413, 184), (370, 413, 185), (206, 413, 370), (207, 413, 206), (208, 413, 207), (209, 413, 208), (347, 307, 174), (409, 413, 209), (347, 149, 307), (409, 411, 413), (482, 298, 246), (149, 298, 482), (347, 298, 149), (175, 298, 347), (176, 298, 175), (306, 298, 176), (306, 148, 298), (0, 1, 146, 298), (1, 300, 299, 146), (302, 303, 147, 301), (303, 305, 304, 147), (305, 2, 306, 304), (2, 3, 148, 306), (3, 0, 298, 148), (4, 5, 307, 149), (5, 6, 150, 307), (6, 7, 151, 150), (7, 308, 152, 151), (308, 310, 309, 152), (310, 8, 153, 309), (8, 311, 154, 153), (311, 313, 312, 154), (313, 9, 155, 312), (9, 314, 156, 155), (314, 315, 157, 156), (315, 10, 316, 157), (10, 318, 317, 316), (320, 11, 158, 319), (11, 322, 321, 158), (322, 12, 159, 321), (12, 323, 160, 159), (323, 13, 161, 160), (13, 325, 324, 161), (325, 14, 162, 324), (14, 15, 326, 162), (15, 328, 327, 326), (328, 16, 163, 327), (16, 17, 164, 163), (17, 329, 165, 164), (329, 331, 330, 165), (331, 332, 166, 330), (332, 334, 333, 166), (334, 335, 167, 333), (335, 18, 168, 167), (18, 336, 169, 168), (336, 338, 337, 169), (338, 339, 170, 337), (339, 19, 171, 170), (19, 341, 340, 171), (341, 20, 342, 340), (20, 343, 172, 342), (343, 344, 173, 172), (344, 21, 345, 173), (21, 346, 174, 345), (346, 348, 347, 174), (348, 349, 175, 347), (349, 22, 176, 175), (22, 351, 350, 176), (351, 23, 352, 350), (23, 24, 177, 352), (24, 354, 353, 177), (354, 25, 355, 353), (25, 357, 356, 355), (357, 26, 178, 356), (26, 27, 179, 178), (27, 28, 358, 179), (28, 359, 180, 358), (359, 361, 360, 180), (365, 366, 181, 364), (366, 29, 367, 181), (29, 368, 182, 367), (368, 30, 183, 182), (30, 31, 184, 183), (31, 369, 185, 184), (369, 32, 370, 185), (32, 371, 186, 370), (371, 33, 187, 186), (33, 34, 188, 187), (34, 373, 372, 188), (373, 35, 189, 372), (35, 374, 190, 189), (374, 36, 191, 190), (36, 376, 375, 191), (380, 381, 192, 379), (381, 37, 382, 192), (37, 383, 193, 382), (383, 38, 194, 193), (38, 39, 195, 194), (39, 384, 196, 195), (384, 40, 385, 196), (40, 387, 386, 385), (387, 388, 197, 386), (388, 41, 198, 197), (41, 42, 199, 198), (42, 43, 389, 199), (43, 391, 390, 389), (391, 392, 200, 390), (392, 394, 393, 200), (394, 44, 395, 393), (44, 396, 201, 395), (396, 398, 397, 201), (398, 45, 399, 397), (45, 400, 202, 399), (400, 401, 203, 202), (401, 46, 402, 203), (46, 47, 204, 402), (47, 48, 403, 204), (48, 405, 404, 403), (405, 49, 406, 404), (49, 50, 205, 406), (50, 51, 206, 205), (51, 407, 207, 206), (407, 52, 208, 207), (52, 408, 209, 208), (408, 410, 409, 209), (414, 53, 210, 413), (53, 415, 211, 210), (415, 417, 416, 211), (417, 54, 418, 416), (54, 55, 419, 418), (55, 56, 420, 419), (56, 57, 212, 420), (57, 58, 421, 212), (58, 422, 213, 421), (422, 59, 423, 213), (59, 60, 214, 423), (60, 61, 215, 214), (61, 425, 424, 215), (425, 62, 426, 424), (62, 63, 427, 426), (63, 64, 216, 427), (64, 65, 217, 216), (65, 429, 428, 217), (429, 430, 218, 428), (430, 431, 219, 218), (431, 66, 220, 219), (66, 67, 221, 220), (67, 68, 222, 221), (68, 69, 223, 222), (69, 70, 224, 223), (70, 433, 432, 224), (437, 438, 225, 436), (438, 439, 226, 225), (439, 71, 227, 226), (71, 72, 440, 227), (72, 441, 228, 440), (441, 73, 442, 228), (73, 443, 229, 442), (443, 445, 444, 229), (445, 74, 446, 444), (74, 447, 230, 446), (447, 75, 231, 230), (75, 448, 232, 231), (448, 450, 449, 232), (450, 76, 451, 449), (76, 77, 233, 451), (77, 453, 452, 233), (453, 454, 234, 452), (454, 455, 235, 234), (455, 456, 236, 235), (456, 78, 237, 236), (78, 458, 457, 237), (458, 79, 238, 457), (79, 460, 459, 238), (464, 465, 239, 463), (465, 80, 466, 239), (80, 81, 467, 466), (81, 82, 240, 467), (82, 469, 468, 240), (469, 470, 241, 468), (470, 472, 471, 241), (472, 83, 473, 471), (83, 84, 242, 473), (84, 85, 243, 242), (85, 475, 474, 243), (475, 86, 476, 474), (86, 478, 477, 476), (480, 87, 244, 479), (87, 88, 245, 244), (88, 481, 246, 245), (481, 483, 482, 246), (483, 4, 149, 482), (89, 90, 485, 484), (90, 91, 486, 485), (91, 488, 487, 486), (488, 489, 247, 487), (489, 491, 490, 247), (491, 92, 248, 490), (92, 93, 249, 248), (93, 493, 492, 249), (495, 94, 250, 494), (94, 497, 496, 250), (499, 500, 251, 498), (500, 501, 252, 251), (501, 502, 253, 252), (502, 503, 254, 253), (503, 95, 255, 254), (95, 505, 504, 255), (505, 96, 506, 504), (96, 97, 507, 506), (97, 509, 508, 507), (513, 98, 514, 512), (98, 515, 256, 514), (515, 516, 257, 256), (516, 99, 517, 257), (99, 518, 258, 517), (518, 100, 259, 258), (100, 101, 519, 259), (101, 102, 260, 519), (102, 521, 520, 260), (521, 103, 261, 520), (103, 522, 262, 261), (522, 524, 523, 262), (524, 525, 263, 523), (525, 104, 264, 263), (104, 105, 265, 264), (105, 106, 526, 265), (106, 528, 527, 526), (528, 107, 529, 527), (107, 530, 266, 529), (530, 108, 267, 266), (108, 89, 484, 267), (109, 110, 532, 531), (110, 533, 268, 532), (533, 111, 534, 268), (111, 536, 535, 534), (536, 537, 269, 535), (537, 538, 270, 269), (538, 112, 271, 270), (112, 113, 272, 271), (113, 114, 539, 272), (114, 115, 273, 539), (115, 116, 540, 273), (116, 117, 274, 540), (117, 542, 541, 274), (542, 118, 275, 541), (118, 119, 543, 275), (119, 120, 276, 543), (120, 544, 277, 276), (544, 545, 278, 277), (545, 121, 546, 278), (121, 548, 547, 546), (548, 122, 549, 547), (122, 123, 279, 549), (123, 124, 280, 279), (124, 551, 550, 280), (555, 125, 281, 554), (125, 557, 556, 281), (561, 126, 282, 560), (126, 563, 562, 282), (563, 127, 283, 562), (127, 565, 564, 283), (565, 128, 566, 564), (128, 129, 284, 566), (129, 130, 285, 284), (130, 131, 567, 285), (131, 132, 568, 567), (132, 570, 569, 568), (570, 133, 571, 569), (133, 134, 572, 571), (134, 135, 286, 572), (135, 573, 287, 286), (573, 574, 288, 287), (574, 136, 575, 288), (136, 137, 576, 575), (137, 138, 289, 576), (138, 139, 290, 289), (139, 140, 577, 290), (140, 141, 291, 577), (141, 578, 292, 291), (578, 142, 293, 292), (142, 579, 294, 293), (579, 581, 580, 294), (581, 143, 582, 580), (143, 144, 295, 582), (144, 583, 296, 295), (583, 145, 297, 296), (145, 109, 531, 297), (147, 299, 298, 306, 304)])
me_mesh.polygons.foreach_set('use_smooth', [0, 0, 0, 0, 0, 0, 0, 0, 0, 0, 0, 0, 0, 0, 0, 0, 0, 0, 0, 0, 0, 0, 0, 0, 0, 0, 0, 0, 0, 0, 0, 0, 0, 0, 0, 0, 0, 0, 0, 0, 0, 0, 0, 0, 0, 0, 0, 0, 0, 0, 0, 0, 0, 0, 0, 0, 0, 0, 0, 1, 1, 1, 1, 1, 1, 1, 1, 1, 1, 1, 1, 1, 1, 1, 1, 1, 1, 1, 1, 1, 0, 0, 0, 0, 0, 0, 0, 0, 0, 0, 0, 0, 0, 0, 0, 0, 0, 0, 0, 0, 0, 0, 0, 0, 0, 0, 0, 0, 0, 0, 0, 0, 0, 0, 0, 0, 0, 0, 0, 0, 0, 0, 0, 0, 0, 0, 0, 0, 0, 0, 0, 0, 0, 0, 0, 0, 0, 0, 0, 0, 0, 0, 0, 0, 0, 0, 0, 0, 0, 0, 0, 0, 0, 0, 0, 0, 0, 0, 0, 0, 0, 0, 0, 0, 0, 0, 0, 0, 0, 0, 0, 0, 0, 0, 0, 0, 0, 0, 0, 0, 0, 0, 0, 0, 0, 0, 0, 0, 0, 0, 0, 0, 0, 0, 0, 0, 0, 0, 0, 0, 0, 0, 0, 0, 0, 0, 0, 0, 0, 0, 0, 0, 0, 0, 0, 0, 0, 0, 0, 0, 0, 0, 0, 0, 0, 0, 0, 0, 0, 0, 0, 0, 0, 0, 0, 0, 0, 0, 0, 0, 0, 0, 0, 0, 0, 0, 0, 0, 0, 0, 0, 0, 0, 0, 0, 0, 0, 0, 0, 0, 0, 0, 0, 0, 0, 0, 0, 0, 0, 0, 0, 0, 0, 0, 0, 0, 0, 0, 0, 0, 0, 0, 0, 0, 0, 0, 0, 0, 0, 0, 0, 0, 0, 0, 0, 0, 0, 0, 0, 0, 0, 0, 0, 0, 0, 0, 0, 0, 0, 0, 0, 0, 0, 0, 0, 0, 0, 0, 0, 0, 0, 0, 0, 0, 0, 0, 0, 0, 0, 0, 0, 0, 0, 0, 0, 0, 0, 0, 0, 0, 0, 0, 0, 0, 0, 0, 0, 0, 0, 0, 0, 0, 0, 0, 0, 0, 0, 0, 0, 0, 0, 0, 0, 0, 0, 0, 0, 0, 0, 0, 0, 0, 0, 0, 0, 0, 0, 0, 0, 0, 0, 0, 0, 0, 0, 0, 0, 0, 0, 0, 0, 0, 0, 0, 0, 0, 0, 0, 0, 0, 0, 0, 0, 0, 0, 0, 0, 0, 0, 0, 0, 0, 0, 0, 0, 0, 0, 0, 0, 0, 0, 0, 0, 0, 0, 0, 0, 0, 0, 0, 0, 0, 0, 0, 0, 0, 0, 0, 0, 0, 0, 0, 0, 0, 0, 0, 0, 0, 0, 0, 0, 0, 0, 0, 0, 0, 0, 0, 0, 0, 0, 0, 0, 0, 0, 0, 0, 0, 0, 0, 0, 0, 0, 0, 0, 0, 0, 0, 0, 0, 0, 0, 0, 0, 0, 0, 0, 0, 0, 0, 0, 0, 0, 0, 0, 0, 0, 0, 0, 0, 0, 0, 0, 0, 0, 0, 0, 0, 0, 0, 0, 0, 0, 0, 0, 0, 0, 0, 0, 0, 0, 0, 0, 0, 0, 0, 0, 0, 0, 0, 0, 0, 0, 0, 0, 0, 0, 0, 0, 0, 0, 0, 0, 0, 0, 0, 0, 0, 0, 0, 0, 0, 0, 0, 0, 0, 0, 0, 0, 0, 0, 0, 0, 0, 0, 0, 0, 0, 0, 0, 0, 0, 0, 0, 0, 0, 0, 0, 0, 0, 0, 0, 0, 0, 0, 0, 0, 0, 0, 0, 0, 0, 0, 0, 0, 0, 0, 1, 1, 1, 1, 1, 1, 1, 1, 1, 1, 1, 1, 1, 1, 1, 1, 1, 1, 1, 1, 1, 1, 1, 1, 1, 1, 1, 1, 1, 1, 1, 1, 1, 1, 1, 1, 1, 1, 1, 1, 1, 1, 1, 1, 1, 1, 1, 1, 1, 1, 1, 1, 1, 1, 1, 1, 1, 1, 1, 1, 1, 1, 1, 1, 1, 1, 1, 1, 1, 1, 1, 1, 1, 1, 1, 1, 1, 1, 1, 1, 1, 1, 1, 1, 1, 1, 1, 1, 1, 1, 1, 1, 1, 1, 1, 1, 1, 1, 1, 1, 1, 1, 1, 1, 1, 1, 1, 1, 1, 1, 1, 1, 1, 1, 1, 1, 1, 1, 1, 1, 1, 1, 1, 1, 1, 1, 1, 1, 1, 1, 1, 1, 1, 1, 1, 1, 1, 1, 1, 1, 1, 1, 1, 1, 1, 1, 1, 1, 1, 1, 1, 1, 1, 1, 1, 1, 1, 1, 1, 1, 1, 1, 1, 1, 1, 1, 1, 1, 1, 1, 1, 1, 1, 1, 1, 1, 1, 1, 1, 1, 1, 1, 1, 1, 1, 1, 1, 1, 1, 1, 1, 1, 1, 1, 1, 1, 1, 1, 1, 1, 1, 1, 1, 1, 1, 1, 1, 1, 1, 1, 1, 1, 1, 1, 1, 1, 1, 1, 1, 1, 1, 1, 1, 1, 1, 1, 1, 1, 1, 1, 1, 1, 1, 1, 1, 1, 1, 1, 1, 1, 1, 1, 1, 1, 1, 1, 1, 1, 1, 1, 1, 1, 1, 1, 1, 1, 1, 1, 1, 1, 1, 1, 1, 1, 1, 1, 1, 1, 1, 1, 1, 0])
_uv = me_mesh.uv_layers.new(name='UVMap')
_uv.uv.foreach_set('vector', [0.3271, 0.2181, 0.4219, 0.2086, 0.4267, 0.2086, 0.0284, 0.8297, 0.0001885, 0.8355, 0.0, 0.8309, 0.3792, 0.06633, 0.3745, 0.05704, 0.3981, 0.05704, 0.0568, 0.8286, 0.03067, 0.8389, 0.0284, 0.8297, 0.0568, 0.8286, 0.06096, 0.8377, 0.03067, 0.8389, 0.03439, 0.7764, 0.03309, 0.7772, 0.03306, 0.7764, 0.3271, 0.2181, 0.3602, 0.2086, 0.367, 0.2086, 0.3271, 0.2181, 0.3509, 0.2086, 0.3602, 0.2086, 0.3509, 0.2086, 0.3602, 0.1897, 0.3602, 0.2086, 0.3549, 0.1069, 0.3549, 0.1042, 0.3557, 0.1069, 0.0, 0.0, 0.0, 0.0, 0.0, 0.0, 0.0, 0.0, 0.0, 0.0, 0.0, 0.0, 0.3271, 0.2181, 0.2892, 0.2086, 0.3509, 0.2086, 0.5705, 0.1884, 0.572, 0.1884, 0.572, 0.1897, 0.2987, 0.08528, 0.2987, 0.07599, 0.332, 0.07599, 0.5705, 0.1872, 0.572, 0.1884, 0.5705, 0.1884, 0.2181, 0.2181, 0.2892, 0.2086, 0.3271, 0.2181, 0.5905, 0.8193, 0.6, 0.8155, 0.6, 0.8174, 0.5718, 0.8572, 0.5811, 0.791, 0.5811, 0.81, 0.2941, 0.04738, 0.2941, 0.02843, 0.2987, 0.04738, 0.0, 0.0, 0.0, 0.0, 0.0, 0.0, 0.2562, 0.0758, 0.2562, 0.06633, 0.2655, 0.05704, 0.2562, 0.06633, 0.256, 0.05704, 0.2655, 0.05704, 0.2562, 0.0379, 0.2562, 0.02843, 0.2655, 0.01914, 0.2181, 0.2181, 0.2181, 4.002e-08, 0.2276, 0.009475, 0.0, 0.0, 0.0, 0.0, 0.0, 0.0, 0.009474, 0.1564, 0.009474, 0.2086, 0.0, 4.002e-08, 0.009474, 0.1042, 0.009474, 0.1564, 0.0, 4.002e-08, 0.01431, 0.2086, 0.109, 0.2181, 0.009474, 0.2086, 0.06632, 0.1328, 0.04737, 0.1421, 0.04273, 0.1328, 0.0, 0.0, 0.0, 0.0, 0.0, 0.0, 0.0, 0.0, 0.0, 0.0, 0.0, 0.0, 0.572, 0.1847, 0.5705, 0.186, 0.5705, 0.1847, 0.0, 0.0, 0.0, 0.0, 0.0, 0.0, 0.0, 0.0, 0.0, 0.0, 0.0, 0.0, 0.07598, 0.07599, 0.08527, 0.08528, 0.0522, 0.07599, 0.2023, 0.7814, 0.2113, 0.7438, 0.2112, 0.7911, 0.2023, 0.7814, 0.2094, 0.7438, 0.2113, 0.7438, 0.0, 0.0, 0.0, 0.0, 0.0, 0.0, 0.08527, 0.2086, 0.109, 0.2181, 0.07598, 0.2086, 0.07598, 0.1897, 0.08527, 0.2086, 0.07598, 0.2086, 0.07598, 0.07116, 0.08527, 0.08528, 0.07598, 0.07599, 0.07598, 0.06633, 0.08527, 0.08528, 0.07598, 0.07116, 0.1869, 0.8305, 0.1834, 0.7806, 0.1869, 0.8292, 0.1861, 0.8304, 0.1834, 0.7806, 0.1869, 0.8305, 0.07977, 0.1042, 0.08053, 0.1069, 0.07977, 0.1056, 0.1855, 0.8279, 0.1834, 0.7806, 0.1861, 0.8304, 0.1835, 0.8279, 0.1834, 0.7806, 0.1855, 0.8279, 0.1469, 0.2086, 0.109, 0.2181, 0.08527, 0.2086, 0.553, 0.81, 0.553, 0.8193, 0.5435, 0.81, 0.1232, 0.05704, 0.1375, 0.06633, 0.1139, 0.06633, 0.1139, 0.04738, 0.1232, 0.05704, 0.1139, 0.06633, 0.553, 0.81, 0.5625, 0.8193, 0.553, 0.8193, 0.1366, 0.1042, 0.1374, 0.1069, 0.1366, 0.1056, 0.1611, 0.1897, 0.1754, 0.199, 0.1518, 0.199, 0.1754, 0.1897, 0.1754, 0.199, 0.1611, 0.1897, 0.1707, 0.02862, 0.18, 0.04738, 0.1707, 0.03809, 0.1802, 0.05704, 0.1848, 0.06633, 0.18, 0.06633, 0.1897, 0.05704, 0.1848, 0.06633, 0.1802, 0.05704, 0.3524, 0.4362, 0.3524, 0.3272, 0.4867, 0.3272, 0.4867, 0.4362, 0.6684, 0.4867, 0.7157, 0.4867, 0.7157, 0.621, 0.6684, 0.621, 0.7536, 0.4867, 0.7916, 0.4867, 0.7916, 0.621, 0.7536, 0.621, 0.5911, 0.8572, 0.5959, 0.8572, 0.5959, 0.9915, 0.5911, 0.9915, 0.7861, 0.3524, 0.8193, 0.3524, 0.8193, 0.4867, 0.7861, 0.4867, 0.8193, 0.3524, 0.8526, 0.3524, 0.8526, 0.4867, 0.8193, 0.4867, 0.4029, 0.4362, 0.4029, 0.5167, 0.2686, 0.5167, 0.2686, 0.4362, 0.4029, 0.5167, 0.4029, 0.5971, 0.2686, 0.5971, 0.2686, 0.5167, 0.4029, 0.4362, 0.4408, 0.4362, 0.4408, 0.5705, 0.4029, 0.5705, 0.4408, 0.4362, 0.4787, 0.4362, 0.4787, 0.5705, 0.4408, 0.5705, 0.9082, 5.003e-09, 0.9225, 0.0, 0.9225, 0.1343, 0.9082, 0.1343, 0.8994, 0.8896, 0.8832, 0.8896, 0.8832, 0.7553, 0.8994, 0.7553, 0.7347, 0.7553, 0.7537, 0.7553, 0.7537, 0.8896, 0.7347, 0.8896, 0.9614, 0.2181, 0.9708, 0.2181, 0.9708, 0.3524, 0.9614, 0.3524, 0.9851, 0.2181, 0.99, 0.2181, 0.99, 0.3524, 0.9851, 0.3524, 0.2978, 0.8657, 0.2991, 0.8657, 0.2991, 1.0, 0.2978, 1.0, 0.2671, 0.741, 0.2678, 0.741, 0.2678, 0.8753, 0.2671, 0.8753, 0.3039, 1.0, 0.3025, 1.0, 0.3025, 0.8657, 0.3039, 0.8657, 0.3025, 1.0, 0.3012, 1.0, 0.3012, 0.8657, 0.3025, 0.8657, 0.01895, 0.8402, 0.02843, 0.8402, 0.02843, 0.9745, 0.01895, 0.9745, 0.02843, 0.8402, 0.0379, 0.8402, 0.0379, 0.9745, 0.02843, 0.9745, 0.3271, 0.2181, 0.4267, 0.2086, 0.4362, 0.2181, 0.4267, 0.2086, 0.4362, 0.1091, 0.4362, 0.2181, 0.4267, 0.2086, 0.4362, 0.0, 0.4362, 0.1091, 0.4267, 0.2086, 0.4267, 0.1564, 0.4362, 0.0, 0.4267, 0.1564, 0.4267, 0.1042, 0.4362, 0.0, 0.4267, 0.1042, 0.4267, 0.09494, 0.4362, 0.0, 0.4267, 0.09494, 0.4267, 0.05221, 0.4362, 0.0, 0.4267, 0.05221, 0.4267, 0.009475, 0.4362, 0.0, 0.4267, 0.009475, 0.3271, 1.001e-08, 0.4362, 0.0, 0.3916, 0.1042, 0.4267, 0.09494, 0.4267, 0.1042, 0.3916, 0.1042, 0.3414, 0.09494, 0.4267, 0.09494, 0.3271, 0.009475, 0.3271, 1.001e-08, 0.4267, 0.009475, 0.3271, 0.2181, 0.417, 0.2086, 0.4219, 0.2086, 0.3271, 0.2181, 0.4078, 0.2086, 0.417, 0.2086, 0.4078, 0.2086, 0.417, 0.1707, 0.417, 0.2086, 0.4078, 0.2086, 0.417, 0.1328, 0.417, 0.1707, 0.4078, 0.2086, 0.4078, 0.1943, 0.417, 0.1328, 0.4078, 0.1943, 0.4078, 0.18, 0.417, 0.1328, 0.4078, 0.18, 0.4078, 0.1707, 0.417, 0.1328, 0.4078, 0.1707, 0.4078, 0.1564, 0.417, 0.1328, 0.4078, 0.1564, 0.4078, 0.1421, 0.417, 0.1328, 0.4078, 0.1421, 0.3935, 0.1328, 0.417, 0.1328, 0.0284, 0.8297, 0.000377, 0.8402, 0.0001885, 0.8355, 0.0284, 0.8297, 0.03067, 0.8389, 0.000377, 0.8402, 0.384, 0.08528, 0.4078, 0.07599, 0.417, 0.08528, 0.4078, 0.07599, 0.417, 0.06168, 0.417, 0.08528, 0.4078, 0.07599, 0.417, 0.03809, 0.417, 0.06168, 0.4078, 0.07599, 0.4078, 0.06168, 0.417, 0.03809, 0.4078, 0.06168, 0.4078, 0.04738, 0.417, 0.03809, 0.4078, 0.04738, 0.3745, 0.03809, 0.417, 0.03809, 0.3697, 0.02843, 0.417, 0.02378, 0.417, 0.02843, 0.3697, 0.02843, 0.417, 0.01914, 0.417, 0.02378, 0.3697, 0.02843, 0.3461, 0.01914, 0.417, 0.01914, 0.3271, 0.2181, 0.3916, 0.2086, 0.4078, 0.2086, 0.3983, 0.18, 0.4078, 0.1707, 0.4078, 0.18, 0.3983, 0.18, 0.3983, 0.1707, 0.4078, 0.1707, 0.3888, 0.1421, 0.3935, 0.1328, 0.4078, 0.1421, 0.384, 0.08528, 0.384, 0.07599, 0.4078, 0.07599, 0.3745, 0.04738, 0.3745, 0.03809, 0.4078, 0.04738, 0.3888, 0.18, 0.3983, 0.1707, 0.3983, 0.18, 0.3888, 0.18, 0.3888, 0.1707, 0.3983, 0.1707, 0.02686, 0.7919, 0.01758, 0.7969, 0.01739, 0.7923, 0.02686, 0.7919, 0.01777, 0.8015, 0.01758, 0.7969, 0.02686, 0.7919, 0.0367, 0.8008, 0.01777, 0.8015, 0.3792, 0.06633, 0.3981, 0.06168, 0.3981, 0.06633, 0.3792, 0.06633, 0.3981, 0.05704, 0.3981, 0.06168, 0.3888, 0.1421, 0.3699, 0.1328, 0.3935, 0.1328, 0.3271, 0.2181, 0.3754, 0.2086, 0.3916, 0.2086, 0.3564, 0.1042, 0.3414, 0.09494, 0.3916, 0.1042, 0.0, 0.0, 0.0, 0.0, 0.0, 0.0, 0.0, 0.0, 0.0, 0.0, 0.0, 0.0, 0.5705, 0.1835, 0.572, 0.1847, 0.5705, 0.1847, 0.0, 0.0, 0.0, 0.0, 0.0, 0.0, 0.5705, 0.1835, 0.572, 0.1835, 0.572, 0.1847, 0.0, 0.0, 0.0, 0.0, 0.0, 0.0, 0.3699, 0.1421, 0.3699, 0.1328, 0.3888, 0.1421, 0.03633, 0.7915, 0.0367, 0.8008, 0.02686, 0.7919, 0.5705, 0.1823, 0.572, 0.1835, 0.5705, 0.1835, 0.5705, 0.1823, 0.572, 0.1823, 0.572, 0.1835, 0.0, 0.0, 0.0, 0.0, 0.0, 0.0, 0.3509, 0.08528, 0.384, 0.07599, 0.384, 0.08528, 0.3509, 0.08528, 0.3602, 0.07599, 0.384, 0.07599, 0.03439, 0.7764, 0.03312, 0.778, 0.03309, 0.7772, 0.03439, 0.7764, 0.03445, 0.7779, 0.03312, 0.778, 0.03571, 0.7763, 0.03445, 0.7779, 0.03439, 0.7764, 0.03571, 0.7763, 0.03577, 0.7778, 0.03445, 0.7779, 0.03668, 0.7535, 0.03525, 0.765, 0.03479, 0.7536, 0.03668, 0.7535, 0.03571, 0.7763, 0.03525, 0.765, 0.03668, 0.7535, 0.03577, 0.7778, 0.03571, 0.7763, 0.03668, 0.7535, 0.03605, 0.7847, 0.03577, 0.7778, 0.03668, 0.7535, 0.03633, 0.7915, 0.03605, 0.7847, 0.03668, 0.7535, 0.0367, 0.8008, 0.03633, 0.7915, 0.03668, 0.7535, 0.0456, 0.7911, 0.0367, 0.8008, 0.0456, 0.7911, 0.05564, 0.8, 0.0367, 0.8008, 0.3602, 0.06633, 0.3745, 0.05704, 0.3792, 0.06633, 0.03857, 0.7535, 0.0456, 0.7911, 0.03668, 0.7535, 0.3271, 0.2181, 0.3738, 0.2086, 0.3754, 0.2086, 0.3738, 0.2086, 0.3754, 0.2074, 0.3754, 0.2086, 0.3738, 0.2086, 0.3754, 0.2062, 0.3754, 0.2074, 0.3738, 0.2086, 0.3746, 0.2062, 0.3754, 0.2062, 0.03922, 0.7508, 0.03852, 0.7521, 0.03847, 0.7508, 0.03922, 0.7508, 0.03857, 0.7535, 0.03852, 0.7521, 0.03922, 0.7508, 0.0456, 0.7911, 0.03857, 0.7535, 0.3738, 0.2086, 0.3738, 0.2062, 0.3746, 0.2062, 0.03998, 0.7507, 0.04003, 0.7521, 0.03922, 0.7508, 0.04003, 0.7521, 0.04009, 0.7534, 0.03922, 0.7508, 0.04009, 0.7534, 0.0456, 0.7911, 0.03922, 0.7508, 0.3602, 0.06633, 0.3509, 0.05704, 0.3745, 0.05704, 0.3413, 0.04738, 0.3745, 0.03809, 0.3745, 0.04738, 0.3413, 0.04738, 0.332, 0.03809, 0.3745, 0.03809, 0.3271, 0.2181, 0.367, 0.2086, 0.3738, 0.2086, 0.0, 0.0, 0.0, 0.0, 0.0, 0.0, 0.04208, 0.7533, 0.0456, 0.7911, 0.04009, 0.7534, 0.04406, 0.7532, 0.0456, 0.7911, 0.04208, 0.7533, 0.0, 0.0, 0.0, 0.0, 0.0, 0.0, 0.06454, 0.7903, 0.05564, 0.8, 0.0456, 0.7911, 0.0, 0.0, 0.0, 0.0, 0.0, 0.0, 0.3223, 0.02843, 0.3461, 0.01914, 0.3697, 0.02843, 0.3509, 0.2086, 0.3602, 0.1707, 0.3602, 0.1897, 0.3509, 0.2086, 0.3556, 0.1707, 0.3602, 0.1707, 0.06454, 0.7903, 0.05622, 0.8143, 0.05564, 0.8, 0.06454, 0.7903, 0.0568, 0.8286, 0.05622, 0.8143, 0.06454, 0.7903, 0.06096, 0.8377, 0.0568, 0.8286, 0.3509, 0.08528, 0.3602, 0.07116, 0.3602, 0.07599, 0.3509, 0.08528, 0.3602, 0.06633, 0.3602, 0.07116, 0.3509, 0.08528, 0.3509, 0.05704, 0.3602, 0.06633, 0.06454, 0.7903, 0.06101, 0.8389, 0.06096, 0.8377, 0.06454, 0.7903, 0.06106, 0.8402, 0.06101, 0.8389, 0.06454, 0.7903, 0.06182, 0.8401, 0.06106, 0.8402, 0.3557, 0.1069, 0.3564, 0.1056, 0.3564, 0.1069, 0.3557, 0.1069, 0.3564, 0.1042, 0.3564, 0.1056, 0.3557, 0.1069, 0.3549, 0.1042, 0.3564, 0.1042, 0.3549, 0.1042, 0.3414, 0.09494, 0.3564, 0.1042, 0.06454, 0.7903, 0.06248, 0.8376, 0.06182, 0.8401, 0.06248, 0.8376, 0.06258, 0.8401, 0.06182, 0.8401, 0.3509, 0.2086, 0.3509, 0.1707, 0.3556, 0.1707, 0.06454, 0.7903, 0.06446, 0.8376, 0.06248, 0.8376, 0.3272, 0.1042, 0.3414, 0.09494, 0.3549, 0.1042, 0.06454, 0.7903, 0.06645, 0.8375, 0.06446, 0.8376, 0.0, 0.0, 0.0, 0.0, 0.0, 0.0, 0.5705, 0.1419, 0.5798, 0.1609, 0.5705, 0.1609, 0.0, 0.0, 0.0, 0.0, 0.0, 0.0, 0.5705, 0.1419, 0.5798, 0.1514, 0.5798, 0.1609, 0.0, 0.0, 0.0, 0.0, 0.0, 0.0, 0.0, 0.0, 0.0, 0.0, 0.0, 0.0, 0.3223, 0.02843, 0.2751, 0.01914, 0.3461, 0.01914, 0.5705, 0.1419, 0.5798, 0.1419, 0.5798, 0.1514, 0.3272, 0.1042, 0.2562, 0.09494, 0.3414, 0.09494, 0.5954, 0.8572, 0.619, 0.843, 0.619, 0.8572, 0.5954, 0.8572, 0.6097, 0.8479, 0.619, 0.843, 0.6097, 0.8479, 0.619, 0.8289, 0.619, 0.843, 0.6097, 0.8479, 0.6097, 0.843, 0.619, 0.8289, 0.6097, 0.843, 0.6097, 0.8382, 0.619, 0.8289, 0.6097, 0.8382, 0.6048, 0.8289, 0.619, 0.8289, 0.2987, 0.08528, 0.332, 0.07599, 0.3413, 0.08528, 0.332, 0.07599, 0.3413, 0.06633, 0.3413, 0.08528, 0.332, 0.07599, 0.3413, 0.04738, 0.3413, 0.06633, 0.332, 0.07599, 0.332, 0.03809, 0.3413, 0.04738, 0.5954, 0.8572, 0.5954, 0.8479, 0.6097, 0.8479, 0.6002, 0.8382, 0.6048, 0.8289, 0.6097, 0.8382, 0.0, 0.0, 0.0, 0.0, 0.0, 0.0, 0.0, 0.0, 0.0, 0.0, 0.0, 0.0, 0.5705, 0.1884, 0.572, 0.1897, 0.5705, 0.1897, 0.0, 0.0, 0.0, 0.0, 0.0, 0.0, 0.0, 0.0, 0.0, 0.0, 0.0, 0.0, 0.0, 0.0, 0.0, 0.0, 0.0, 0.0, 0.5705, 0.1872, 0.572, 0.1872, 0.572, 0.1884, 0.0, 0.0, 0.0, 0.0, 0.0, 0.0, 0.2996, 0.1042, 0.2562, 0.09494, 0.3272, 0.1042, 0.6002, 0.8382, 0.5907, 0.8289, 0.6048, 0.8289, 0.2276, 0.009475, 0.3271, 1.001e-08, 0.3271, 0.009475, 0.2276, 0.009475, 0.2181, 4.002e-08, 0.3271, 1.001e-08, 0.6013, 0.8155, 0.6027, 0.8147, 0.6027, 0.8155, 0.6013, 0.8155, 0.6027, 0.814, 0.6027, 0.8147, 0.6013, 0.8155, 0.6013, 0.814, 0.6027, 0.814, 0.6, 0.8155, 0.6013, 0.814, 0.6013, 0.8155, 0.6, 0.8155, 0.6, 0.814, 0.6013, 0.814, 0.5907, 0.8382, 0.5907, 0.8289, 0.6002, 0.8382, 0.5905, 0.8193, 0.6, 0.8174, 0.6, 0.8193, 0.5905, 0.8193, 0.6, 0.814, 0.6, 0.8155, 0.5905, 0.8193, 0.6, 0.812, 0.6, 0.814, 0.5905, 0.8193, 0.6, 0.81, 0.6, 0.812, 0.5905, 0.8193, 0.5905, 0.81, 0.6, 0.81, 0.2987, 0.06633, 0.313, 0.05704, 0.3223, 0.06633, 0.313, 0.05704, 0.3223, 0.04738, 0.3223, 0.06633, 0.313, 0.05704, 0.3223, 0.02843, 0.3223, 0.04738, 0.313, 0.05704, 0.313, 0.04273, 0.3223, 0.02843, 0.313, 0.04273, 0.313, 0.02843, 0.3223, 0.02843, 0.313, 0.02843, 0.2751, 0.01914, 0.3223, 0.02843, 0.5718, 0.8572, 0.5954, 0.8479, 0.5954, 0.8572, 0.5718, 0.8572, 0.5811, 0.8479, 0.5954, 0.8479, 0.0, 0.0, 0.0, 0.0, 0.0, 0.0, 0.2987, 0.06633, 0.2987, 0.05704, 0.313, 0.05704, 0.3082, 0.02843, 0.2751, 0.01914, 0.313, 0.02843, 0.5811, 0.8193, 0.5905, 0.81, 0.5905, 0.8193, 0.5811, 0.8193, 0.5811, 0.81, 0.5905, 0.81, 0.3034, 0.02843, 0.2751, 0.01914, 0.3082, 0.02843, 0.5718, 0.8572, 0.5811, 0.8336, 0.5811, 0.8479, 0.5718, 0.8572, 0.5811, 0.8193, 0.5811, 0.8336, 0.5718, 0.8572, 0.5811, 0.81, 0.5811, 0.8193, 0.5718, 0.8572, 0.5811, 0.7721, 0.5811, 0.791, 0.5718, 0.8572, 0.5792, 0.7721, 0.5811, 0.7721, 0.2987, 0.04738, 0.3034, 0.0379, 0.3034, 0.04738, 0.2987, 0.04738, 0.3034, 0.02843, 0.3034, 0.0379, 0.2987, 0.04738, 0.2941, 0.02843, 0.3034, 0.02843, 0.2941, 0.02843, 0.2751, 0.01914, 0.3034, 0.02843, 0.5718, 0.8572, 0.5773, 0.7721, 0.5792, 0.7721, 0.5718, 0.8572, 0.5773, 0.7708, 0.5773, 0.7721, 0.5718, 0.8572, 0.5773, 0.7696, 0.5773, 0.7708, 0.5718, 0.8572, 0.5765, 0.7696, 0.5773, 0.7696, 0.2988, 0.1069, 0.2996, 0.1056, 0.2996, 0.1069, 0.2988, 0.1069, 0.2996, 0.1042, 0.2996, 0.1056, 0.2988, 0.1069, 0.2981, 0.1042, 0.2996, 0.1042, 0.2981, 0.1042, 0.2562, 0.09494, 0.2996, 0.1042, 0.5718, 0.8572, 0.5758, 0.7721, 0.5765, 0.7696, 0.5758, 0.7721, 0.5758, 0.7696, 0.5765, 0.7696, 0.2981, 0.1069, 0.2981, 0.1042, 0.2988, 0.1069, 0.2562, 0.08528, 0.2987, 0.07599, 0.2987, 0.08528, 0.2562, 0.08528, 0.2655, 0.07599, 0.2987, 0.07599, 0.2751, 0.06633, 0.2987, 0.05704, 0.2987, 0.06633, 0.2751, 0.06633, 0.2844, 0.05704, 0.2987, 0.05704, 0.5718, 0.8572, 0.5738, 0.7721, 0.5758, 0.7721, 0.0, 0.0, 0.0, 0.0, 0.0, 0.0, 0.2912, 0.1042, 0.2562, 0.09494, 0.2981, 0.1042, 0.5718, 0.8572, 0.5718, 0.7721, 0.5738, 0.7721, 0.0, 0.0, 0.0, 0.0, 0.0, 0.0, 0.0, 0.0, 0.0, 0.0, 0.0, 0.0, 0.2846, 0.02843, 0.2751, 0.01914, 0.2941, 0.02843, 0.2844, 0.1042, 0.2562, 0.09494, 0.2912, 0.1042, 0.2181, 0.2181, 0.2276, 0.2086, 0.2892, 0.2086, 0.2751, 0.02843, 0.2751, 0.01914, 0.2846, 0.02843, 0.2608, 0.199, 0.2751, 0.1897, 0.2844, 0.199, 0.2751, 0.1897, 0.2844, 0.1516, 0.2844, 0.199, 0.2751, 0.1897, 0.2844, 0.1042, 0.2844, 0.1516, 0.2751, 0.1897, 0.2751, 0.147, 0.2844, 0.1042, 0.2751, 0.147, 0.2751, 0.1042, 0.2844, 0.1042, 0.2751, 0.1042, 0.2562, 0.09494, 0.2844, 0.1042, 0.2751, 0.06633, 0.2844, 0.04757, 0.2844, 0.05704, 0.2751, 0.06633, 0.2844, 0.03809, 0.2844, 0.04757, 0.2751, 0.06633, 0.2751, 0.05685, 0.2844, 0.03809, 0.2751, 0.05685, 0.2751, 0.04738, 0.2844, 0.03809, 0.2751, 0.04738, 0.2749, 0.03809, 0.2844, 0.03809, 0.2608, 0.199, 0.2608, 0.1897, 0.2751, 0.1897, 0.2703, 0.1042, 0.2562, 0.09494, 0.2751, 0.1042, 0.2657, 0.04738, 0.2749, 0.03809, 0.2751, 0.04738, 0.0, 0.0, 0.0, 0.0, 0.0, 0.0, 0.2657, 0.04738, 0.2655, 0.03809, 0.2749, 0.03809, 0.2655, 0.1042, 0.2562, 0.09494, 0.2703, 0.1042, 0.2562, 0.04738, 0.2655, 0.03809, 0.2657, 0.04738, 0.2608, 0.18, 0.2655, 0.1421, 0.2655, 0.18, 0.2608, 0.18, 0.2655, 0.1042, 0.2655, 0.1421, 0.2608, 0.18, 0.2562, 0.09494, 0.2655, 0.1042, 0.2562, 0.08528, 0.2655, 0.06652, 0.2655, 0.07599, 0.2562, 0.08528, 0.2655, 0.05704, 0.2655, 0.06652, 0.2562, 0.08528, 0.2562, 0.0758, 0.2655, 0.05704, 0.2562, 0.04738, 0.2655, 0.02862, 0.2655, 0.03809, 0.2562, 0.04738, 0.2655, 0.01914, 0.2655, 0.02862, 0.2562, 0.04738, 0.2562, 0.0379, 0.2655, 0.01914, 0.2562, 0.02843, 0.2465, 0.01914, 0.2655, 0.01914, 0.2372, 0.199, 0.2608, 0.1897, 0.2608, 0.199, 0.2372, 0.199, 0.2465, 0.1897, 0.2608, 0.1897, 0.2562, 0.18, 0.2562, 0.09494, 0.2608, 0.18, 0.0, 0.0, 0.0, 0.0, 0.0, 0.0, 0.2513, 0.06633, 0.256, 0.05704, 0.2562, 0.06633, 0.2419, 0.02843, 0.2465, 0.01914, 0.2562, 0.02843, 0.2513, 0.06633, 0.2465, 0.05704, 0.256, 0.05704, 0.2465, 0.06633, 0.2465, 0.05704, 0.2513, 0.06633, 0.2372, 0.199, 0.2465, 0.128, 0.2465, 0.1897, 0.2372, 0.199, 0.2465, 0.06633, 0.2465, 0.128, 0.2372, 0.199, 0.2465, 0.05704, 0.2465, 0.06633, 0.2372, 0.199, 0.2465, 0.04757, 0.2465, 0.05704, 0.2372, 0.199, 0.2465, 0.03809, 0.2465, 0.04757, 0.2372, 0.199, 0.2419, 0.03809, 0.2465, 0.03809, 0.2419, 0.02843, 0.2276, 0.01914, 0.2465, 0.01914, 0.2372, 0.199, 0.2372, 0.03809, 0.2419, 0.03809, 0.2276, 0.02843, 0.2276, 0.01914, 0.2419, 0.02843, 0.0, 0.0, 0.0, 0.0, 0.0, 0.0, 0.2181, 0.2181, 0.2276, 0.1185, 0.2276, 0.2086, 0.2181, 0.2181, 0.2276, 0.02843, 0.2276, 0.1185, 0.2181, 0.2181, 0.2276, 0.01914, 0.2276, 0.02843, 0.2181, 0.2181, 0.2276, 0.01431, 0.2276, 0.01914, 0.2181, 0.2181, 0.2276, 0.009475, 0.2276, 0.01431, 0.009474, 0.2086, 0.109, 0.2181, 4.003e-08, 0.2181, 3.002e-08, 0.1091, 0.009474, 0.2086, 4.003e-08, 0.2181, 0.0, 4.002e-08, 0.009474, 0.2086, 3.002e-08, 0.1091, 0.009474, 0.09494, 0.009474, 0.1042, 0.0, 4.002e-08, 0.009474, 0.05221, 0.009474, 0.09494, 0.0, 4.002e-08, 0.009474, 0.009475, 0.009474, 0.05221, 0.0, 4.002e-08, 0.109, 3.002e-08, 0.009474, 0.009475, 0.0, 4.002e-08, 0.009474, 0.09494, 0.04462, 0.1042, 0.009474, 0.1042, 0.09474, 0.09494, 0.04462, 0.1042, 0.009474, 0.09494, 0.109, 3.002e-08, 0.109, 0.009475, 0.009474, 0.009475, 0.01914, 0.2086, 0.109, 0.2181, 0.01431, 0.2086, 0.02842, 0.2086, 0.109, 0.2181, 0.01914, 0.2086, 0.01914, 0.1707, 0.02842, 0.2086, 0.01914, 0.2086, 0.01914, 0.1328, 0.02842, 0.2086, 0.01914, 0.1707, 0.02842, 0.1943, 0.02842, 0.2086, 0.01914, 0.1328, 0.02842, 0.18, 0.02842, 0.1943, 0.01914, 0.1328, 0.02842, 0.1707, 0.02842, 0.18, 0.01914, 0.1328, 0.02842, 0.1564, 0.02842, 0.1707, 0.01914, 0.1328, 0.02842, 0.1421, 0.02842, 0.1564, 0.01914, 0.1328, 0.04273, 0.1328, 0.02842, 0.1421, 0.01914, 0.1328, 0.2477, 0.8258, 0.2195, 0.82, 0.2479, 0.8212, 0.2476, 0.8305, 0.2195, 0.82, 0.2477, 0.8258, 0.2173, 0.8292, 0.2195, 0.82, 0.2476, 0.8305, 0.02842, 0.07599, 0.0522, 0.08528, 0.01914, 0.08528, 0.01914, 0.06168, 0.02842, 0.07599, 0.01914, 0.08528, 0.01914, 0.03809, 0.02842, 0.07599, 0.01914, 0.06168, 0.02842, 0.06168, 0.02842, 0.07599, 0.01914, 0.03809, 0.02842, 0.04738, 0.02842, 0.06168, 0.01914, 0.03809, 0.06168, 0.03809, 0.02842, 0.04738, 0.01914, 0.03809, 0.01914, 0.02378, 0.06651, 0.02843, 0.01914, 0.02843, 0.01914, 0.01914, 0.06651, 0.02843, 0.01914, 0.02378, 0.0901, 0.01914, 0.06651, 0.02843, 0.01914, 0.01914, 0.04462, 0.2086, 0.109, 0.2181, 0.02842, 0.2086, 0.02842, 0.1707, 0.0379, 0.18, 0.02842, 0.18, 0.0379, 0.1707, 0.0379, 0.18, 0.02842, 0.1707, 0.04273, 0.1328, 0.04737, 0.1421, 0.02842, 0.1421, 0.0522, 0.07599, 0.0522, 0.08528, 0.02842, 0.07599, 0.06168, 0.03809, 0.06168, 0.04738, 0.02842, 0.04738, 0.0379, 0.1707, 0.04737, 0.18, 0.0379, 0.18, 0.04737, 0.1707, 0.04737, 0.18, 0.0379, 0.1707, 0.2304, 0.7872, 0.2211, 0.7822, 0.2305, 0.7826, 0.2302, 0.7918, 0.2211, 0.7822, 0.2304, 0.7872, 0.2112, 0.7911, 0.2211, 0.7822, 0.2302, 0.7918, 0.03809, 0.06168, 0.05703, 0.06633, 0.03809, 0.06633, 0.03809, 0.05704, 0.05703, 0.06633, 0.03809, 0.06168, 0.06168, 0.05704, 0.05703, 0.06633, 0.03809, 0.05704, 0.06082, 0.2086, 0.109, 0.2181, 0.04462, 0.2086, 0.09474, 0.09494, 0.07977, 0.1042, 0.04462, 0.1042, 0.572, 0.186, 0.5705, 0.186, 0.572, 0.1847, 0.06632, 0.1328, 0.06632, 0.1421, 0.04737, 0.1421, 0.2112, 0.7911, 0.2116, 0.7818, 0.2211, 0.7822, 0.2173, 0.8292, 0.1911, 0.8189, 0.2195, 0.82, 0.572, 0.186, 0.5705, 0.1872, 0.5705, 0.186, 0.572, 0.1872, 0.5705, 0.1872, 0.572, 0.186, 0.187, 0.828, 0.1911, 0.8189, 0.2173, 0.8292, 0.0, 0.0, 0.0, 0.0, 0.0, 0.0, 0.0522, 0.07599, 0.08527, 0.08528, 0.0522, 0.08528, 0.2148, 0.7675, 0.2136, 0.7667, 0.2149, 0.7667, 0.2148, 0.7683, 0.2136, 0.7667, 0.2148, 0.7675, 0.2135, 0.7682, 0.2136, 0.7667, 0.2148, 0.7683, 0.2135, 0.7682, 0.2122, 0.7666, 0.2136, 0.7667, 0.2122, 0.7681, 0.2122, 0.7666, 0.2135, 0.7682, 0.2127, 0.7553, 0.2113, 0.7438, 0.2131, 0.7439, 0.2122, 0.7666, 0.2113, 0.7438, 0.2127, 0.7553, 0.2122, 0.7681, 0.2113, 0.7438, 0.2122, 0.7666, 0.2119, 0.775, 0.2113, 0.7438, 0.2122, 0.7681, 0.2116, 0.7818, 0.2113, 0.7438, 0.2119, 0.775, 0.2112, 0.7911, 0.2113, 0.7438, 0.2116, 0.7818, 0.1923, 0.7903, 0.2023, 0.7814, 0.2112, 0.7911, 0.06168, 0.05704, 0.07598, 0.06633, 0.05703, 0.06633, 0.06234, 0.2086, 0.109, 0.2181, 0.06082, 0.2086, 0.06082, 0.2074, 0.06234, 0.2086, 0.06082, 0.2086, 0.06082, 0.2062, 0.06234, 0.2086, 0.06082, 0.2074, 0.06158, 0.2062, 0.06234, 0.2086, 0.06082, 0.2062, 0.2094, 0.7424, 0.2087, 0.7411, 0.2095, 0.7411, 0.2094, 0.7438, 0.2087, 0.7411, 0.2094, 0.7424, 0.2023, 0.7814, 0.2087, 0.7411, 0.2094, 0.7438, 0.06234, 0.2062, 0.06234, 0.2086, 0.06158, 0.2062, 0.2079, 0.7424, 0.208, 0.741, 0.2087, 0.7411, 0.2078, 0.7437, 0.2079, 0.7424, 0.2087, 0.7411, 0.2023, 0.7814, 0.2078, 0.7437, 0.2087, 0.7411, 0.08527, 0.05704, 0.07598, 0.06633, 0.06168, 0.05704, 0.06168, 0.03809, 0.09493, 0.04738, 0.06168, 0.04738, 0.1042, 0.03809, 0.09493, 0.04738, 0.06168, 0.03809, 0.06916, 0.2086, 0.109, 0.2181, 0.06234, 0.2086, 0.0, 0.0, 0.0, 0.0, 0.0, 0.0, 0.2023, 0.7814, 0.2059, 0.7436, 0.2078, 0.7437, 0.2023, 0.7814, 0.2039, 0.7435, 0.2059, 0.7436, 0.1923, 0.7903, 0.1834, 0.7806, 0.2023, 0.7814, 0.0, 0.0, 0.0, 0.0, 0.0, 0.0, 0.0901, 0.01914, 0.1139, 0.02843, 0.06651, 0.02843, 0.07598, 0.2086, 0.109, 0.2181, 0.06916, 0.2086, 0.07598, 0.1707, 0.08527, 0.2086, 0.07598, 0.1897, 0.08062, 0.1707, 0.08527, 0.2086, 0.07598, 0.1707, 0.1917, 0.8046, 0.1834, 0.7806, 0.1923, 0.7903, 0.1911, 0.8189, 0.1834, 0.7806, 0.1917, 0.8046, 0.187, 0.828, 0.1834, 0.7806, 0.1911, 0.8189, 0.08527, 0.05704, 0.08527, 0.08528, 0.07598, 0.06633, 0.1869, 0.8292, 0.1834, 0.7806, 0.187, 0.828, 0.07977, 0.1056, 0.08053, 0.1069, 0.07977, 0.1069, 0.08129, 0.1042, 0.08053, 0.1069, 0.07977, 0.1042, 0.09474, 0.09494, 0.08129, 0.1042, 0.07977, 0.1042, 0.1854, 0.8304, 0.1855, 0.8279, 0.1861, 0.8304, 0.08129, 0.1042, 0.08129, 0.1069, 0.08053, 0.1069, 0.08527, 0.1707, 0.08527, 0.2086, 0.08062, 0.1707, 0.0, 0.0, 0.0, 0.0, 0.0, 0.0, 0.0, 0.0, 0.0, 0.0, 0.0, 0.0, 0.09474, 0.09494, 0.109, 0.1042, 0.08129, 0.1042, 0.1815, 0.8278, 0.1834, 0.7806, 0.1835, 0.8279, 0.0, 0.0, 0.0, 0.0, 0.0, 0.0, 0.5705, 0.1798, 0.5798, 0.1609, 0.5798, 0.1798, 0.0, 0.0, 0.0, 0.0, 0.0, 0.0, 0.5705, 0.1703, 0.5798, 0.1609, 0.5705, 0.1798, 0.0, 0.0, 0.0, 0.0, 0.0, 0.0, 0.0, 0.0, 0.0, 0.0, 0.0, 0.0, 0.1611, 0.01914, 0.1139, 0.02843, 0.0901, 0.01914, 0.5705, 0.1609, 0.5798, 0.1609, 0.5705, 0.1703, 0.18, 0.09494, 0.109, 0.1042, 0.09474, 0.09494, 0.5246, 0.843, 0.5482, 0.8572, 0.5246, 0.8572, 0.5339, 0.8479, 0.5482, 0.8572, 0.5246, 0.843, 0.5246, 0.8289, 0.5339, 0.8479, 0.5246, 0.843, 0.5339, 0.843, 0.5339, 0.8479, 0.5246, 0.8289, 0.5339, 0.8382, 0.5339, 0.843, 0.5246, 0.8289, 0.5387, 0.8289, 0.5339, 0.8382, 0.5246, 0.8289, 0.1042, 0.07599, 0.1375, 0.08528, 0.09493, 0.08528, 0.09493, 0.06633, 0.1042, 0.07599, 0.09493, 0.08528, 0.09493, 0.04738, 0.1042, 0.07599, 0.09493, 0.06633, 0.1042, 0.03809, 0.1042, 0.07599, 0.09493, 0.04738, 0.5482, 0.8479, 0.5482, 0.8572, 0.5339, 0.8479, 0.5387, 0.8289, 0.5434, 0.8382, 0.5339, 0.8382, 0.0, 0.0, 0.0, 0.0, 0.0, 0.0, 0.0, 0.0, 0.0, 0.0, 0.0, 0.0, 0.572, 0.1798, 0.5705, 0.181, 0.5705, 0.1798, 0.0, 0.0, 0.0, 0.0, 0.0, 0.0, 0.572, 0.181, 0.5705, 0.181, 0.572, 0.1798, 0.0, 0.0, 0.0, 0.0, 0.0, 0.0, 0.1375, 0.07599, 0.1375, 0.08528, 0.1042, 0.07599, 0.0, 0.0, 0.0, 0.0, 0.0, 0.0, 0.572, 0.181, 0.5705, 0.1823, 0.5705, 0.181, 0.572, 0.1823, 0.5705, 0.1823, 0.572, 0.181, 0.0, 0.0, 0.0, 0.0, 0.0, 0.0, 0.18, 0.09494, 0.1366, 0.1042, 0.109, 0.1042, 0.1469, 0.2086, 0.2181, 0.2181, 0.109, 0.2181, 0.5528, 0.8289, 0.5434, 0.8382, 0.5387, 0.8289, 0.109, 3.002e-08, 0.2086, 0.009475, 0.109, 0.009475, 0.2181, 0.0, 0.2086, 0.009475, 0.109, 3.002e-08, 0.5409, 0.8147, 0.5422, 0.8155, 0.5409, 0.8155, 0.5409, 0.814, 0.5422, 0.8155, 0.5409, 0.8147, 0.5422, 0.814, 0.5422, 0.8155, 0.5409, 0.814, 0.5422, 0.814, 0.5435, 0.8155, 0.5422, 0.8155, 0.5435, 0.814, 0.5435, 0.8155, 0.5422, 0.814, 0.5528, 0.8289, 0.5528, 0.8382, 0.5434, 0.8382, 0.5435, 0.8174, 0.553, 0.8193, 0.5435, 0.8193, 0.5435, 0.8155, 0.553, 0.8193, 0.5435, 0.8174, 0.5435, 0.814, 0.553, 0.8193, 0.5435, 0.8155, 0.5435, 0.812, 0.553, 0.8193, 0.5435, 0.814, 0.5435, 0.81, 0.553, 0.8193, 0.5435, 0.812, 0.1139, 0.02843, 0.1232, 0.05704, 0.1139, 0.04738, 0.1232, 0.04273, 0.1232, 0.05704, 0.1139, 0.02843, 0.1232, 0.02843, 0.1232, 0.04273, 0.1139, 0.02843, 0.1611, 0.01914, 0.1232, 0.02843, 0.1139, 0.02843, 0.5482, 0.8479, 0.5718, 0.8572, 0.5482, 0.8572, 0.5625, 0.8479, 0.5718, 0.8572, 0.5482, 0.8479, 0.0, 0.0, 0.0, 0.0, 0.0, 0.0, 0.1375, 0.05704, 0.1375, 0.06633, 0.1232, 0.05704, 0.1611, 0.01914, 0.128, 0.02843, 0.1232, 0.02843, 0.5625, 0.81, 0.5625, 0.8193, 0.553, 0.81, 0.1611, 0.01914, 0.1328, 0.02843, 0.128, 0.02843, 0.5625, 0.8336, 0.5718, 0.8572, 0.5625, 0.8479, 0.5625, 0.8193, 0.5718, 0.8572, 0.5625, 0.8336, 0.5625, 0.81, 0.5718, 0.8572, 0.5625, 0.8193, 0.5625, 0.791, 0.5718, 0.8572, 0.5625, 0.81, 0.5625, 0.7721, 0.5718, 0.8572, 0.5625, 0.791, 0.5644, 0.7721, 0.5718, 0.8572, 0.5625, 0.7721, 0.1328, 0.0379, 0.1375, 0.04738, 0.1328, 0.04738, 0.1328, 0.02843, 0.1375, 0.04738, 0.1328, 0.0379, 0.1421, 0.02843, 0.1375, 0.04738, 0.1328, 0.02843, 0.1611, 0.01914, 0.1421, 0.02843, 0.1328, 0.02843, 0.5663, 0.7721, 0.5718, 0.8572, 0.5644, 0.7721, 0.5663, 0.7708, 0.5718, 0.8572, 0.5663, 0.7721, 0.5663, 0.7696, 0.5718, 0.8572, 0.5663, 0.7708, 0.567, 0.7696, 0.5718, 0.8572, 0.5663, 0.7696, 0.1366, 0.1056, 0.1374, 0.1069, 0.1366, 0.1069, 0.1381, 0.1042, 0.1374, 0.1069, 0.1366, 0.1042, 0.18, 0.09494, 0.1381, 0.1042, 0.1366, 0.1042, 0.5678, 0.7721, 0.5718, 0.8572, 0.567, 0.7696, 0.5678, 0.7696, 0.5678, 0.7721, 0.567, 0.7696, 0.1381, 0.1042, 0.1381, 0.1069, 0.1374, 0.1069, 0.1375, 0.07599, 0.18, 0.08528, 0.1375, 0.08528, 0.1707, 0.07599, 0.18, 0.08528, 0.1375, 0.07599, 0.1375, 0.05704, 0.1611, 0.06633, 0.1375, 0.06633, 0.1518, 0.05704, 0.1611, 0.06633, 0.1375, 0.05704, 0.1421, 0.02843, 0.1421, 0.04738, 0.1375, 0.04738, 0.5698, 0.7721, 0.5718, 0.8572, 0.5678, 0.7721, 0.0, 0.0, 0.0, 0.0, 0.0, 0.0, 0.0, 0.0, 0.0, 0.0, 0.0, 0.0, 0.18, 0.09494, 0.145, 0.1042, 0.1381, 0.1042, 0.5718, 0.7721, 0.5718, 0.8572, 0.5698, 0.7721, 0.0, 0.0, 0.0, 0.0, 0.0, 0.0, 0.0, 0.0, 0.0, 0.0, 0.0, 0.0, 0.1611, 0.01914, 0.1516, 0.02843, 0.1421, 0.02843, 0.18, 0.09494, 0.1518, 0.1042, 0.145, 0.1042, 0.2086, 0.2086, 0.2181, 0.2181, 0.1469, 0.2086, 0.1611, 0.01914, 0.1611, 0.02843, 0.1516, 0.02843, 0.1518, 0.1516, 0.1611, 0.1897, 0.1518, 0.199, 0.1518, 0.1042, 0.1611, 0.1897, 0.1518, 0.1516, 0.1611, 0.147, 0.1611, 0.1897, 0.1518, 0.1042, 0.1611, 0.1042, 0.1611, 0.147, 0.1518, 0.1042, 0.18, 0.09494, 0.1611, 0.1042, 0.1518, 0.1042, 0.1518, 0.04757, 0.1611, 0.06633, 0.1518, 0.05704, 0.1518, 0.03809, 0.1611, 0.06633, 0.1518, 0.04757, 0.1611, 0.05685, 0.1611, 0.06633, 0.1518, 0.03809, 0.1611, 0.04738, 0.1611, 0.05685, 0.1518, 0.03809, 0.1612, 0.03809, 0.1611, 0.04738, 0.1518, 0.03809, 0.18, 0.09494, 0.1659, 0.1042, 0.1611, 0.1042, 0.1612, 0.03809, 0.1705, 0.04738, 0.1611, 0.04738, 0.0, 0.0, 0.0, 0.0, 0.0, 0.0, 0.1707, 0.03809, 0.1705, 0.04738, 0.1612, 0.03809, 0.18, 0.09494, 0.1707, 0.1042, 0.1659, 0.1042, 0.1707, 0.03809, 0.18, 0.04738, 0.1705, 0.04738, 0.1707, 0.1421, 0.1754, 0.18, 0.1707, 0.18, 0.1707, 0.1042, 0.1754, 0.18, 0.1707, 0.1421, 0.18, 0.09494, 0.1754, 0.18, 0.1707, 0.1042, 0.1707, 0.06652, 0.18, 0.08528, 0.1707, 0.07599, 0.1707, 0.05704, 0.18, 0.08528, 0.1707, 0.06652, 0.18, 0.0758, 0.18, 0.08528, 0.1707, 0.05704, 0.18, 0.06633, 0.18, 0.0758, 0.1707, 0.05704, 0.1802, 0.05704, 0.18, 0.06633, 0.1707, 0.05704, 0.1707, 0.01914, 0.18, 0.04738, 0.1707, 0.02862, 0.18, 0.0379, 0.18, 0.04738, 0.1707, 0.01914, 0.18, 0.02843, 0.18, 0.0379, 0.1707, 0.01914, 0.1897, 0.01914, 0.18, 0.02843, 0.1707, 0.01914, 0.1754, 0.1897, 0.199, 0.199, 0.1754, 0.199, 0.1897, 0.1897, 0.199, 0.199, 0.1754, 0.1897, 0.18, 0.09494, 0.18, 0.18, 0.1754, 0.18, 0.0, 0.0, 0.0, 0.0, 0.0, 0.0, 0.1897, 0.01914, 0.1943, 0.02843, 0.18, 0.02843, 0.1897, 0.05704, 0.1897, 0.06633, 0.1848, 0.06633, 0.1897, 0.128, 0.199, 0.199, 0.1897, 0.1897, 0.1897, 0.06633, 0.199, 0.199, 0.1897, 0.128, 0.1897, 0.05704, 0.199, 0.199, 0.1897, 0.06633, 0.1897, 0.04757, 0.199, 0.199, 0.1897, 0.05704, 0.1897, 0.03809, 0.199, 0.199, 0.1897, 0.04757, 0.1943, 0.03809, 0.199, 0.199, 0.1897, 0.03809, 0.2086, 0.01914, 0.1943, 0.02843, 0.1897, 0.01914, 0.199, 0.03809, 0.199, 0.199, 0.1943, 0.03809, 0.2086, 0.01914, 0.2086, 0.02843, 0.1943, 0.02843, 0.0, 0.0, 0.0, 0.0, 0.0, 0.0, 0.2086, 0.1185, 0.2181, 0.2181, 0.2086, 0.2086, 0.2086, 0.02843, 0.2181, 0.2181, 0.2086, 0.1185, 0.2086, 0.01914, 0.2181, 0.2181, 0.2086, 0.02843, 0.2086, 0.01431, 0.2181, 0.2181, 0.2086, 0.01914, 0.2086, 0.009475, 0.2181, 0.2181, 0.2086, 0.01431, 0.2181, 0.0, 0.2181, 0.2181, 0.2086, 0.009475, 0.0, 0.0, 0.0, 0.0, 0.0, 0.0, 0.4867, 0.4362, 0.4867, 0.3272, 0.621, 0.3272, 0.621, 0.4362, 0.4867, 0.3272, 0.4867, 0.2181, 0.621, 0.2181, 0.621, 0.3272, 0.3524, 0.3272, 0.3524, 0.2181, 0.4867, 0.2181, 0.4867, 0.3272, 0.4362, 0.2181, 0.4362, 0.109, 0.5705, 0.109, 0.5705, 0.2181, 0.4362, 0.109, 0.4362, 5.003e-08, 0.5705, 0.0, 0.5705, 0.109, 0.3524, 0.2181, 0.3524, 0.3272, 0.2181, 0.3272, 0.2181, 0.2181, 0.3524, 0.3272, 0.3524, 0.4362, 0.2181, 0.4362, 0.2181, 0.3272, 0.9138, 0.2181, 0.9281, 0.2181, 0.9281, 0.3524, 0.9138, 0.3524, 0.9281, 0.2181, 0.9424, 0.2181, 0.9424, 0.3524, 0.9281, 0.3524, 0.4102, 0.7314, 0.4196, 0.7314, 0.4196, 0.8657, 0.4102, 0.8657, 0.4196, 0.7314, 0.4291, 0.7314, 0.4291, 0.8657, 0.4196, 0.8657, 0.9659, 0.621, 0.9754, 0.621, 0.9754, 0.7553, 0.9659, 0.7553, 0.9754, 0.621, 0.9848, 0.621, 0.9848, 0.7553, 0.9754, 0.7553, 0.0, 0.8402, 0.009476, 0.8402, 0.009476, 0.9745, 1.001e-08, 0.9745, 0.009476, 0.8402, 0.01895, 0.8402, 0.01895, 0.9745, 0.009476, 0.9745, 0.3158, 0.7314, 0.3394, 0.7314, 0.3394, 0.8657, 0.3158, 0.8657, 0.3394, 0.7314, 0.363, 0.7314, 0.363, 0.8657, 0.3394, 0.8657, 0.7912, 0.7553, 0.8101, 0.7553, 0.8101, 0.8896, 0.7912, 0.8896, 0.8101, 0.7553, 0.8291, 0.7553, 0.8291, 0.8896, 0.8101, 0.8896, 0.621, 0.4867, 0.6684, 0.4867, 0.6684, 0.621, 0.621, 0.621, 0.99, 0.2181, 0.9946, 0.2181, 0.9946, 0.3524, 0.99, 0.3524, 0.9946, 0.2181, 0.9993, 0.2181, 0.9993, 0.3524, 0.9946, 0.3524, 0.5705, 0.1419, 0.5705, 0.07095, 0.7048, 0.07095, 0.7048, 0.1419, 0.5705, 0.07095, 0.5705, 3.502e-08, 0.7048, 0.0, 0.7048, 0.07095, 0.9848, 0.621, 0.9895, 0.621, 0.9895, 0.7553, 0.9848, 0.7553, 0.9895, 0.621, 0.9941, 0.621, 0.9941, 0.7553, 0.9895, 0.7553, 0.0379, 0.8402, 0.04737, 0.8402, 0.04737, 0.9745, 0.0379, 0.9745, 0.04737, 0.8402, 0.05685, 0.8402, 0.05685, 0.9745, 0.04737, 0.9745, 0.2479, 0.741, 0.2574, 0.741, 0.2574, 0.8753, 0.2479, 0.8753, 0.2574, 0.741, 0.2669, 0.741, 0.2669, 0.8753, 0.2574, 0.8753, 0.3158, 0.8657, 0.3204, 0.8657, 0.3204, 1.0, 0.3158, 1.0, 0.3204, 0.8657, 0.3251, 0.8657, 0.3251, 1.0, 0.3204, 1.0, 0.9508, 0.0, 0.9602, 5.003e-09, 0.9602, 0.1343, 0.9508, 0.1343, 0.9602, 5.003e-09, 0.9697, 5.003e-09, 0.9697, 0.1343, 0.9602, 0.1343, 0.5814, 0.8572, 0.5863, 0.8572, 0.5863, 0.9915, 0.5814, 0.9915, 0.5863, 0.8572, 0.5911, 0.8572, 0.5911, 0.9915, 0.5863, 0.9915, 0.8852, 0.2181, 0.8995, 0.2181, 0.8995, 0.3524, 0.8852, 0.3524, 0.8995, 0.2181, 0.9138, 0.2181, 0.9138, 0.3524, 0.8995, 0.3524, 0.9477, 0.4867, 0.9334, 0.4867, 0.9334, 0.3524, 0.9477, 0.3524, 0.9334, 0.4867, 0.9191, 0.4867, 0.9191, 0.3524, 0.9334, 0.3524, 0.9435, 0.4867, 0.953, 0.4867, 0.953, 0.621, 0.9435, 0.621, 0.953, 0.4867, 0.9625, 0.4867, 0.9625, 0.621, 0.953, 0.621, 0.9887, 0.1343, 0.9792, 0.1343, 0.9792, 0.0, 0.9887, 0.0, 0.9792, 0.1343, 0.9697, 0.1343, 0.9697, 0.0, 0.9792, 0.0, 0.9477, 0.3524, 0.9572, 0.3524, 0.9572, 0.4867, 0.9477, 0.4867, 0.9572, 0.3524, 0.9666, 0.3524, 0.9666, 0.4867, 0.9572, 0.4867, 0.8939, 0.1343, 0.8749, 0.1343, 0.8749, 0.0, 0.8939, 5.003e-09, 0.8749, 0.1343, 0.856, 0.1343, 0.856, 5.003e-09, 0.8749, 0.0, 0.1234, 0.7507, 0.1282, 0.7507, 0.1282, 0.885, 0.1234, 0.885, 0.1282, 0.7507, 0.133, 0.7507, 0.133, 0.885, 0.1282, 0.885, 0.4867, 0.6353, 0.4867, 0.5358, 0.621, 0.5358, 0.621, 0.6353, 0.4867, 0.5358, 0.4867, 0.4362, 0.621, 0.4362, 0.621, 0.5358, 0.392, 0.5971, 0.4347, 0.5971, 0.4347, 0.7314, 0.392, 0.7314, 0.4347, 0.5971, 0.4775, 0.5971, 0.4775, 0.7314, 0.4347, 0.7314, 0.1343, 0.6068, 0.1343, 0.5215, 0.2686, 0.5215, 0.2686, 0.6068, 0.1343, 0.5215, 0.1343, 0.4362, 0.2686, 0.4362, 0.2686, 0.5215, 0.4867, 0.6353, 0.5292, 0.6353, 0.5292, 0.7696, 0.4867, 0.7696, 0.5292, 0.6353, 0.5718, 0.6353, 0.5718, 0.7696, 0.5292, 0.7696, 0.2872, 0.8657, 0.2918, 0.8657, 0.2918, 1.0, 0.2872, 1.0, 0.2918, 0.8657, 0.2965, 0.8657, 0.2965, 1.0, 0.2918, 1.0, 0.7157, 0.4867, 0.7536, 0.4867, 0.7536, 0.621, 0.7157, 0.621, 0.5959, 0.8572, 0.6008, 0.8572, 0.6008, 0.9915, 0.5959, 0.9915, 0.0, 0.6165, 0.04274, 0.6165, 0.04274, 0.7507, 1.251e-08, 0.7507, 0.04274, 0.6165, 0.08547, 0.6165, 0.08547, 0.7507, 0.04274, 0.7507, 0.9435, 0.621, 0.9292, 0.621, 0.9292, 0.4867, 0.9435, 0.4867, 0.9292, 0.621, 0.9149, 0.621, 0.9149, 0.4867, 0.9292, 0.4867, 0.2686, 0.5971, 0.3303, 0.5971, 0.3303, 0.7314, 0.2686, 0.7314, 0.3303, 0.5971, 0.392, 0.5971, 0.392, 0.7314, 0.3303, 0.7314, 0.9814, 0.4867, 0.9863, 0.4867, 0.9863, 0.621, 0.9814, 0.621, 0.9863, 0.4867, 0.9911, 0.4867, 0.9911, 0.621, 0.9863, 0.621, 0.9469, 0.621, 0.9564, 0.621, 0.9564, 0.7553, 0.9469, 0.7553, 0.9564, 0.621, 0.9659, 0.621, 0.9659, 0.7553, 0.9564, 0.7553, 0.7061, 0.621, 0.7486, 0.621, 0.7486, 0.7553, 0.7061, 0.7553, 0.7486, 0.621, 0.7912, 0.621, 0.7912, 0.7553, 0.7486, 0.7553, 0.7347, 0.8896, 0.7158, 0.8896, 0.7158, 0.7553, 0.7347, 0.7553, 0.7158, 0.8896, 0.6968, 0.8896, 0.6968, 0.7553, 0.7158, 0.7553, 0.8897, 0.621, 0.904, 0.621, 0.904, 0.7553, 0.8897, 0.7553, 0.904, 0.621, 0.9183, 0.621, 0.9183, 0.7553, 0.904, 0.7553, 0.133, 0.7507, 0.1093, 0.7507, 0.1093, 0.6165, 0.133, 0.6165, 0.1093, 0.7507, 0.08547, 0.7507, 0.08547, 0.6165, 0.1093, 0.6165, 0.2589, 0.6068, 0.2638, 0.6068, 0.2638, 0.741, 0.2589, 0.741, 0.2638, 0.6068, 0.2686, 0.6068, 0.2686, 0.741, 0.2638, 0.741, 0.8518, 0.621, 0.8708, 0.621, 0.8708, 0.7553, 0.8518, 0.7553, 0.8708, 0.621, 0.8897, 0.621, 0.8897, 0.7553, 0.8708, 0.7553, 0.9981, 0.8896, 0.9935, 0.8896, 0.9935, 0.7553, 0.9981, 0.7553, 0.9935, 0.8896, 0.9888, 0.8896, 0.9888, 0.7553, 0.9935, 0.7553, 0.1815, 0.8753, 0.1579, 0.8753, 0.1579, 0.741, 0.1815, 0.741, 0.1579, 0.8753, 0.1343, 0.8753, 0.1343, 0.741, 0.1579, 0.741, 0.928, 0.7553, 0.9421, 0.7553, 0.9421, 0.8896, 0.928, 0.8896, 0.9421, 0.7553, 0.9562, 0.7553, 0.9562, 0.8896, 0.9421, 0.8896, 0.7899, 1.001e-08, 0.8229, 0.0, 0.8229, 0.1343, 0.7899, 0.1343, 0.8229, 0.0, 0.856, 0.0, 0.856, 0.1343, 0.8229, 0.1343, 0.619, 0.7696, 0.5954, 0.7696, 0.5954, 0.6353, 0.619, 0.6353, 0.5954, 0.7696, 0.5718, 0.7696, 0.5718, 0.6353, 0.5954, 0.6353, 0.7048, 3.502e-08, 0.7473, 2.001e-08, 0.7473, 0.1343, 0.7048, 0.1343, 0.7473, 2.001e-08, 0.7899, 0.0, 0.7899, 0.1343, 0.7473, 0.1343, 0.6589, 0.7553, 0.6779, 0.7553, 0.6779, 0.8896, 0.6589, 0.8896, 0.6779, 0.7553, 0.6968, 0.7553, 0.6968, 0.8896, 0.6779, 0.8896, 0.7254, 0.2181, 0.7587, 0.2181, 0.7587, 0.3524, 0.7254, 0.3524, 0.7587, 0.2181, 0.7919, 0.2181, 0.7919, 0.3524, 0.7587, 0.3524, 0.06645, 0.7507, 0.07593, 0.7507, 0.07593, 0.885, 0.06645, 0.885, 0.07593, 0.7507, 0.0854, 0.7507, 0.0854, 0.885, 0.07593, 0.885, 0.9856, 0.4867, 0.9761, 0.4867, 0.9761, 0.3524, 0.9856, 0.3524, 0.9761, 0.4867, 0.9666, 0.4867, 0.9666, 0.3524, 0.9761, 0.3524, 0.9614, 0.3524, 0.9519, 0.3524, 0.9519, 0.2181, 0.9614, 0.2181, 0.9519, 0.3524, 0.9424, 0.3524, 0.9424, 0.2181, 0.9519, 0.2181, 0.2779, 0.8657, 0.2825, 0.8657, 0.2825, 1.0, 0.2779, 1.0, 0.2825, 0.8657, 0.2872, 0.8657, 0.2872, 1.0, 0.2825, 1.0, 0.2686, 0.7314, 0.2922, 0.7314, 0.2922, 0.8657, 0.2686, 0.8657, 0.2922, 0.7314, 0.3158, 0.7314, 0.3158, 0.8657, 0.2922, 0.8657, 0.621, 0.3524, 0.6684, 0.3524, 0.6684, 0.4867, 0.621, 0.4867, 0.6684, 0.3524, 0.7158, 0.3524, 0.7158, 0.4867, 0.6684, 0.4867, 0.2325, 0.8305, 0.2393, 0.8305, 0.2393, 0.9648, 0.2325, 0.9648, 0.2393, 0.8305, 0.2461, 0.8305, 0.2461, 0.9648, 0.2393, 0.9648, 0.9937, 0.4867, 0.9951, 0.4867, 0.9951, 0.621, 0.9937, 0.621, 0.9951, 0.4867, 0.9964, 0.4867, 0.9964, 0.621, 0.9951, 0.621, 0.2997, 0.8657, 0.3004, 0.8657, 0.3004, 1.0, 0.2997, 1.0, 0.3004, 0.8657, 0.3012, 0.8657, 0.3012, 1.0, 0.3004, 1.0, 0.9964, 0.4867, 0.9977, 0.4867, 0.9977, 0.621, 0.9964, 0.621, 0.9977, 0.4867, 0.9991, 0.4867, 0.9991, 0.621, 0.9977, 0.621, 0.7919, 0.2181, 0.8196, 0.2181, 0.8196, 0.3524, 0.7919, 0.3524, 0.8196, 0.2181, 0.8473, 0.2181, 0.8473, 0.3524, 0.8196, 0.3524, 0.9911, 0.4867, 0.9924, 0.4867, 0.9924, 0.621, 0.9911, 0.621, 0.9924, 0.4867, 0.9937, 0.4867, 0.9937, 0.621, 0.9924, 0.621, 0.9981, 0.7553, 0.9989, 0.7553, 0.9989, 0.8896, 0.9981, 0.8896, 0.9989, 0.7553, 0.9996, 0.7553, 0.9996, 0.8896, 0.9989, 0.8896, 0.9968, 0.621, 0.9981, 0.621, 0.9981, 0.7553, 0.9968, 0.7553, 0.9981, 0.621, 0.9994, 0.621, 0.9994, 0.7553, 0.9981, 0.7553, 0.7158, 0.3524, 0.7509, 0.3524, 0.7509, 0.4867, 0.7158, 0.4867, 0.7509, 0.3524, 0.7861, 0.3524, 0.7861, 0.4867, 0.7509, 0.4867, 0.621, 0.2181, 0.6732, 0.2181, 0.6732, 0.3524, 0.621, 0.3524, 0.6732, 0.2181, 0.7254, 0.2181, 0.7254, 0.3524, 0.6732, 0.3524, 0.619, 0.9915, 0.6141, 0.9915, 0.6141, 0.8572, 0.619, 0.8572, 0.6141, 0.9915, 0.6093, 0.9915, 0.6093, 0.8572, 0.6141, 0.8572, 0.4303, 0.7314, 0.4539, 0.7314, 0.4539, 0.8657, 0.4303, 0.8657, 0.4539, 0.7314, 0.4775, 0.7314, 0.4775, 0.8657, 0.4539, 0.8657, 0.05716, 0.8402, 0.06181, 0.8402, 0.06181, 0.9745, 0.05716, 0.9745, 0.06181, 0.8402, 0.06645, 0.8402, 0.06645, 0.9745, 0.06181, 0.9745, 0.8526, 0.3524, 0.8715, 0.3524, 0.8715, 0.4867, 0.8526, 0.4867, 0.8715, 0.3524, 0.8905, 0.3524, 0.8905, 0.4867, 0.8715, 0.4867, 0.8994, 0.7553, 0.9137, 0.7553, 0.9137, 0.8896, 0.8994, 0.8896, 0.9137, 0.7553, 0.928, 0.7553, 0.928, 0.8896, 0.9137, 0.8896, 0.5625, 0.8572, 0.572, 0.8572, 0.572, 0.9915, 0.5625, 0.9915, 0.572, 0.8572, 0.5814, 0.8572, 0.5814, 0.9915, 0.572, 0.9915, 0.4787, 0.4362, 0.4807, 0.4362, 0.4807, 0.5705, 0.4787, 0.5705, 0.4807, 0.4362, 0.4827, 0.4362, 0.4827, 0.5705, 0.4807, 0.5705, 0.3605, 1.0, 0.3593, 1.0, 0.3593, 0.8657, 0.3605, 0.8657, 0.3593, 1.0, 0.358, 1.0, 0.358, 0.8657, 0.3593, 0.8657, 0.2464, 0.8305, 0.2472, 0.8305, 0.2472, 0.9648, 0.2464, 0.9648, 0.2472, 0.8305, 0.2479, 0.8305, 0.2479, 0.9648, 0.2472, 0.9648, 0.363, 0.8657, 0.3642, 0.8657, 0.3642, 1.0, 0.363, 1.0, 0.3642, 0.8657, 0.3654, 0.8657, 0.3654, 1.0, 0.3642, 1.0, 0.7863, 0.7553, 0.7882, 0.7553, 0.7882, 0.8896, 0.7863, 0.8896, 0.7882, 0.7553, 0.7901, 0.7553, 0.7901, 0.8896, 0.7882, 0.8896, 0.9625, 0.4867, 0.972, 0.4867, 0.972, 0.621, 0.9625, 0.621, 0.972, 0.4867, 0.9814, 0.4867, 0.9814, 0.621, 0.972, 0.621, 0.8939, 5.003e-09, 0.9082, 5.003e-09, 0.9082, 0.1343, 0.8939, 0.1343, 0.8832, 0.8896, 0.867, 0.8896, 0.867, 0.7553, 0.8832, 0.7553, 0.3376, 0.8657, 0.3388, 0.8657, 0.3388, 1.0, 0.3376, 1.0, 0.3388, 0.8657, 0.34, 0.8657, 0.34, 1.0, 0.3388, 1.0, 0.344, 1.0, 0.3433, 1.0, 0.3433, 0.8657, 0.344, 0.8657, 0.3433, 1.0, 0.3425, 1.0, 0.3425, 0.8657, 0.3433, 0.8657, 0.9975, 0.3524, 0.9988, 0.3524, 0.9988, 0.4867, 0.9975, 0.4867, 0.9988, 0.3524, 1.0, 0.3524, 1.0, 0.4867, 0.9988, 0.4867, 0.9888, 0.8896, 0.982, 0.8896, 0.982, 0.7553, 0.9888, 0.7553, 0.982, 0.8896, 0.9752, 0.8896, 0.9752, 0.7553, 0.982, 0.7553, 0.8852, 0.3524, 0.8662, 0.3524, 0.8662, 0.2181, 0.8852, 0.2181, 0.8662, 0.3524, 0.8473, 0.3524, 0.8473, 0.2181, 0.8662, 0.2181, 0.3065, 0.8657, 0.3111, 0.8657, 0.3111, 1.0, 0.3065, 1.0, 0.3111, 0.8657, 0.3158, 0.8657, 0.3158, 1.0, 0.3111, 1.0, 0.7537, 0.7553, 0.7726, 0.7553, 0.7726, 0.8896, 0.7537, 0.8896, 0.1343, 0.6068, 0.196, 0.6068, 0.196, 0.741, 0.1343, 0.741, 0.196, 0.6068, 0.2577, 0.6068, 0.2577, 0.741, 0.196, 0.741, 3.502e-08, 0.6165, 2.001e-08, 0.5263, 0.1343, 0.5263, 0.1343, 0.6165, 2.001e-08, 0.5263, 0.0, 0.4362, 0.1343, 0.4362, 0.1343, 0.5263, 0.363, 0.7314, 0.3866, 0.7314, 0.3866, 0.8657, 0.363, 0.8657, 0.3866, 0.7314, 0.4102, 0.7314, 0.4102, 0.8657, 0.3866, 0.8657, 0.9225, 5.003e-09, 0.9366, 5.003e-09, 0.9366, 0.1343, 0.9225, 0.1343, 0.9366, 5.003e-09, 0.9508, 0.0, 0.9508, 0.1343, 0.9366, 0.1343, 0.2097, 0.9648, 0.1956, 0.9648, 0.1956, 0.8305, 0.2097, 0.8305, 0.1956, 0.9648, 0.1815, 0.9648, 0.1815, 0.8305, 0.1956, 0.8305, 0.9887, 0.0, 0.9933, 0.0, 0.9933, 0.1343, 0.9887, 0.1343, 0.9933, 0.0, 0.9979, 0.0, 0.9979, 0.1343, 0.9933, 0.1343, 0.9708, 0.2181, 0.9803, 0.2181, 0.9803, 0.3524, 0.9708, 0.3524, 0.9803, 0.2181, 0.9851, 0.2181, 0.9851, 0.3524, 0.9803, 0.3524, 0.9183, 0.621, 0.9326, 0.621, 0.9326, 0.7553, 0.9183, 0.7553, 0.9326, 0.621, 0.9469, 0.621, 0.9469, 0.7553, 0.9326, 0.7553, 0.8905, 0.3524, 0.9048, 0.3524, 0.9048, 0.4867, 0.8905, 0.4867, 0.9048, 0.3524, 0.9191, 0.3524, 0.9191, 0.4867, 0.9048, 0.4867, 0.9562, 0.7553, 0.9657, 0.7553, 0.9657, 0.8896, 0.9562, 0.8896, 0.9657, 0.7553, 0.9752, 0.7553, 0.9752, 0.8896, 0.9657, 0.8896, 0.4827, 0.8391, 0.4846, 0.8391, 0.4846, 0.9734, 0.4827, 0.9734, 0.4846, 0.8391, 0.4865, 0.8391, 0.4865, 0.9734, 0.4846, 0.9734, 0.2965, 0.8657, 0.2978, 0.8657, 0.2978, 1.0, 0.2965, 1.0, 0.2678, 0.741, 0.2686, 0.741, 0.2686, 0.8753, 0.2678, 0.8753, 0.3039, 0.8657, 0.3052, 0.8657, 0.3052, 1.0, 0.3039, 1.0, 0.3052, 0.8657, 0.3065, 0.8657, 0.3065, 1.0, 0.3052, 1.0, 0.4827, 0.5705, 0.4847, 0.5705, 0.4847, 0.7048, 0.4827, 0.7048, 0.4847, 0.5705, 0.4867, 0.5705, 0.4867, 0.7048, 0.4847, 0.7048, 0.5625, 0.9915, 0.553, 0.9915, 0.553, 0.8572, 0.5625, 0.8572, 0.553, 0.9915, 0.5435, 0.9915, 0.5435, 0.8572, 0.553, 0.8572, 0.8484, 0.4867, 0.8673, 0.4867, 0.8673, 0.621, 0.8484, 0.621, 0.8673, 0.4867, 0.8863, 0.4867, 0.8863, 0.621, 0.8673, 0.621, 0.6055, 0.9915, 0.6036, 0.9915, 0.6036, 0.8572, 0.6055, 0.8572, 0.6036, 0.9915, 0.6017, 0.9915, 0.6017, 0.8572, 0.6036, 0.8572, 0.3351, 0.8657, 0.3363, 0.8657, 0.3363, 1.0, 0.3351, 1.0, 0.3363, 0.8657, 0.3376, 0.8657, 0.3376, 1.0, 0.3363, 1.0, 0.3669, 1.0, 0.3662, 1.0, 0.3662, 0.8657, 0.3669, 0.8657, 0.3662, 1.0, 0.3654, 1.0, 0.3654, 0.8657, 0.3662, 0.8657, 0.3277, 0.8657, 0.329, 0.8657, 0.329, 1.0, 0.3277, 1.0, 0.329, 0.8657, 0.3302, 0.8657, 0.3302, 1.0, 0.329, 1.0, 0.4827, 0.8391, 0.4807, 0.8391, 0.4807, 0.7048, 0.4827, 0.7048, 0.4807, 0.8391, 0.4787, 0.8391, 0.4787, 0.7048, 0.4807, 0.7048, 0.621, 0.621, 0.6636, 0.621, 0.6636, 0.7553, 0.621, 0.7553, 0.6636, 0.621, 0.7061, 0.621, 0.7061, 0.7553, 0.6636, 0.7553, 0.34, 0.8657, 0.3413, 0.8657, 0.3413, 1.0, 0.34, 1.0, 0.3413, 0.8657, 0.3425, 0.8657, 0.3425, 1.0, 0.3413, 1.0, 0.4787, 0.8391, 0.4806, 0.8391, 0.4806, 0.9734, 0.4787, 0.9734, 0.4806, 0.8391, 0.4825, 0.8391, 0.4825, 0.9734, 0.4806, 0.9734, 0.8291, 0.7553, 0.848, 0.7553, 0.848, 0.8896, 0.8291, 0.8896, 0.848, 0.7553, 0.867, 0.7553, 0.867, 0.8896, 0.848, 0.8896, 0.08547, 0.7507, 0.1044, 0.7507, 0.1044, 0.885, 0.08547, 0.885, 0.1044, 0.7507, 0.1234, 0.7507, 0.1234, 0.885, 0.1044, 0.885, 0.4787, 0.5705, 0.4807, 0.5705, 0.4807, 0.7048, 0.4787, 0.7048, 0.4807, 0.5705, 0.4827, 0.5705, 0.4827, 0.7048, 0.4807, 0.7048, 0.9949, 0.3524, 0.9962, 0.3524, 0.9962, 0.4867, 0.9949, 0.4867, 0.9962, 0.3524, 0.9975, 0.3524, 0.9975, 0.4867, 0.9962, 0.4867, 0.9979, 0.0, 0.9987, 0.0, 0.9987, 0.1343, 0.9979, 0.1343, 0.9987, 0.0, 0.9995, 0.0, 0.9995, 0.1343, 0.9987, 0.1343, 0.9941, 0.621, 0.9954, 0.621, 0.9954, 0.7553, 0.9941, 0.7553, 0.9954, 0.621, 0.9968, 0.621, 0.9968, 0.7553, 0.9954, 0.7553, 0.6055, 0.8572, 0.6074, 0.8572, 0.6074, 0.9915, 0.6055, 0.9915, 0.6074, 0.8572, 0.6093, 0.8572, 0.6093, 0.9915, 0.6074, 0.9915, 0.2097, 0.8305, 0.2211, 0.8305, 0.2211, 0.9648, 0.2097, 0.9648, 0.2211, 0.8305, 0.2325, 0.8305, 0.2325, 0.9648, 0.2211, 0.9648, 0.3251, 0.8657, 0.3264, 0.8657, 0.3264, 1.0, 0.3251, 1.0, 0.3264, 0.8657, 0.3277, 0.8657, 0.3277, 1.0, 0.3264, 1.0, 0.619, 0.7696, 0.6197, 0.7696, 0.6197, 0.9039, 0.619, 0.9039, 0.6197, 0.7696, 0.6205, 0.7696, 0.6205, 0.9039, 0.6197, 0.9039, 0.7726, 0.7553, 0.7794, 0.7553, 0.7794, 0.8896, 0.7726, 0.8896, 0.7794, 0.7553, 0.7863, 0.7553, 0.7863, 0.8896, 0.7794, 0.8896, 0.2686, 0.8657, 0.2733, 0.8657, 0.2733, 1.0, 0.2686, 1.0, 0.2733, 0.8657, 0.2779, 0.8657, 0.2779, 1.0, 0.2733, 1.0, 0.5246, 0.9039, 0.5056, 0.9039, 0.5056, 0.7696, 0.5246, 0.7696, 0.5056, 0.9039, 0.4867, 0.9039, 0.4867, 0.7696, 0.5056, 0.7696, 0.8863, 0.4867, 0.9006, 0.4867, 0.9006, 0.621, 0.8863, 0.621, 0.9006, 0.4867, 0.9149, 0.4867, 0.9149, 0.621, 0.9006, 0.621, 0.7916, 0.4867, 0.82, 0.4867, 0.82, 0.621, 0.7916, 0.621, 0.82, 0.4867, 0.8484, 0.4867, 0.8484, 0.621, 0.82, 0.621, 0.9856, 0.3524, 0.9902, 0.3524, 0.9902, 0.4867, 0.9856, 0.4867, 0.9902, 0.3524, 0.9949, 0.3524, 0.9949, 0.4867, 0.9902, 0.4867, 0.8518, 0.7553, 0.8215, 0.7553, 0.8215, 0.621, 0.8518, 0.621, 0.8215, 0.7553, 0.7912, 0.7553, 0.7912, 0.621, 0.8215, 0.621, 0.3327, 0.8657, 0.3339, 0.8657, 0.3339, 1.0, 0.3327, 1.0, 0.3339, 0.8657, 0.3351, 0.8657, 0.3351, 1.0, 0.3339, 1.0, 0.3565, 0.8657, 0.3573, 0.8657, 0.3573, 1.0, 0.3565, 1.0, 0.3573, 0.8657, 0.358, 0.8657, 0.358, 1.0, 0.3573, 1.0, 0.3302, 0.8657, 0.3314, 0.8657, 0.3314, 1.0, 0.3302, 1.0, 0.3314, 0.8657, 0.3327, 0.8657, 0.3327, 1.0, 0.3314, 1.0, 0.4867, 0.8391, 0.4847, 0.8391, 0.4847, 0.7048, 0.4867, 0.7048, 0.4847, 0.8391, 0.4827, 0.8391, 0.4827, 0.7048, 0.4847, 0.7048, 0.621, 0.7553, 0.64, 0.7553, 0.64, 0.8896, 0.621, 0.8896, 0.64, 0.7553, 0.6589, 0.7553, 0.6589, 0.8896, 0.64, 0.8896, 0.5435, 0.9915, 0.5341, 0.9915, 0.5341, 0.8572, 0.5435, 0.8572, 0.5341, 0.9915, 0.5246, 0.9915, 0.5246, 0.8572, 0.5341, 0.8572, 0.4827, 0.4362, 0.4847, 0.4362, 0.4847, 0.5705, 0.4827, 0.5705, 0.4847, 0.4362, 0.4867, 0.4362, 0.4867, 0.5705, 0.4847, 0.5705, 0.363, 1.0, 0.3617, 1.0, 0.3617, 0.8657, 0.363, 0.8657, 0.3617, 1.0, 0.3605, 1.0, 0.3605, 0.8657, 0.3617, 0.8657, 0.619, 0.6353, 0.6197, 0.6353, 0.6197, 0.7696, 0.619, 0.7696, 0.6197, 0.6353, 0.6205, 0.6353, 0.6205, 0.7696, 0.6197, 0.7696, 0.2181, 0.2181, 0.2181, 0.4362, 4.003e-08, 0.4362, 0.0, 0.2181, 0.109, 0.2181])
me_mesh.materials.append(mat_svgmat_008)
me_mesh.use_remesh_preserve_volume = False
me_mesh.use_remesh_preserve_attributes = False
me_mesh.use_mirror_vertex_groups = False
me_mesh.update()

# ---- curves / text
cu_path3347_002 = bpy.data.curves.new('path3347.002', 'CURVE')
cu_path3347_002.dimensions = '2D'
cu_path3347_002.materials.append(mat_svgmat_007)
cu_path3347_002.use_path_clamp = True
cu_path3347_002.bevel_resolution = 0
cu_path3347_002.fill_mode = 'BOTH'

# ---- objects
ob_curve_001 = bpy.data.objects.new('Curve.001', me_mesh)
ob_curve = bpy.data.objects.new('Curve', cu_path3347_002)

# ---- transforms, parenting, visibility, modifiers, constraints
ob_curve_001.location = (1.0, 0.0, 5.0)
ob_curve_001.scale = (283.2, 283.3, 50.0)
ob_curve_001.lineart.crease_threshold = 0.0
ob_curve.location = (0.0, 0.0, 0.0)
ob_curve.lineart.crease_threshold = 0.0

# ---- collection membership
col_collection_1.objects.link(ob_curve_001)
col_collection_1.objects.link(ob_curve)

# ---- scene / render settings (as saved in the file)
scene.frame_start = 1; scene.frame_end = 250; scene.frame_set(1)
scene.render.engine = 'BLENDER_EEVEE_NEXT'
scene.render.resolution_percentage = 50
scene.render.dither_intensity = 0.0
scene.cycles.use_denoising = False
scene.cycles.samples = 10
scene.cycles.sampling_pattern = 'TABULATED_SOBOL'
scene.cycles.light_sampling_threshold = 0.0
scene.cycles.use_adaptive_sampling = False
scene.cycles.use_light_tree = False
scene.cycles.blur_glossy = 0.0
scene.cycles.pixel_filter_type = 'GAUSSIAN'
scene.cycles.sample_clamp_indirect = 0.0
scene.view_settings.view_transform = 'Standard'
bpy.context.view_layer.update()

# ---- added for rendering (the .blend has no active camera and no usable light): camera, sun
cam_auto = bpy.data.cameras.new('AutoCamera')
cam_auto.lens = 50.0
cam_auto.sensor_width = 36.0
cam_auto.clip_end = 2118.87
ob_auto_camera = bpy.data.objects.new('AutoCamera', cam_auto)
scene.collection.objects.link(ob_auto_camera)
ob_auto_camera.location = (126.969, -147.818, 101.587)
ob_auto_camera.rotation_euler = (1.09748, -7.21219e-08, 0.694738)
scene.camera = ob_auto_camera
light_auto_sun = bpy.data.lights.new('AutoSun', 'SUN')
light_auto_sun.energy = 3.0
light_auto_sun.angle = 0.0523599
ob_auto_sun = bpy.data.objects.new('AutoSun', light_auto_sun)
scene.collection.objects.link(ob_auto_sun)
ob_auto_sun.rotation_euler = (0.872665, 0.174533, 0.523599)
bpy.context.view_layer.update()
